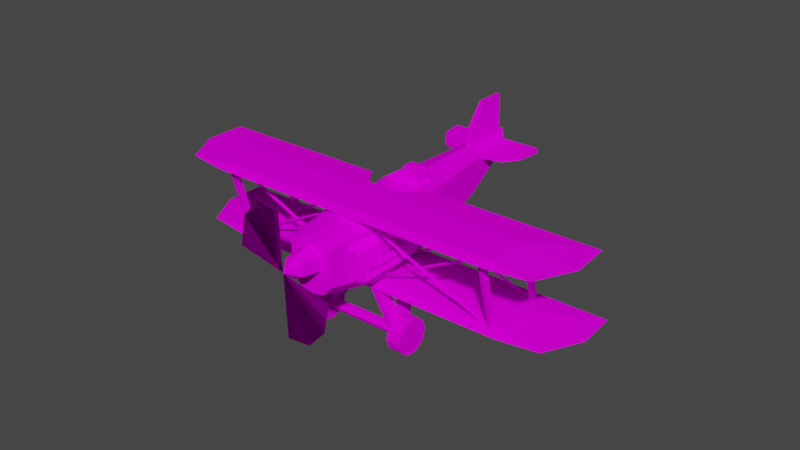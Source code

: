 # Source: Plane_V2.blend  (saved by Blender 2.91.10; exported with 4.5.12 LTS)
import bpy
from mathutils import Matrix  # noqa: F401  (used for matrix-valued properties, if any)

bpy.ops.wm.read_factory_settings(use_empty=True)
scene = bpy.context.scene
scene.name = 'Scene'

# ---- collections
col_collection = bpy.data.collections.new('Collection'); scene.collection.children.link(col_collection)

# ---- images (referenced by path relative to the original .blend; pixels are not part of the script)
import os
ASSET_DIR = os.environ.get("B2B_ASSET_DIR", "")  # directory of the original .blend (textures are referenced by path, not embedded)
HERE = os.path.dirname(os.path.abspath(__file__))  # packed textures are extracted next to this script under _unpacked/

def load_image(name, relpath, width, height, colorspace="sRGB"):
    """Load a texture the original file referenced (path relative to the .blend, or extracted next to this script)."""
    p = next((c for c in (os.path.join(HERE, relpath), os.path.join(ASSET_DIR, relpath)) if relpath and os.path.exists(c)), "")
    if p:
        img = bpy.data.images.load(p, check_existing=True)
        img.name = name
    else:  # same state as the original file: an image datablock whose file is absent (Cycles renders it pink)
        img = bpy.data.images.new(name, width, height)
        img.source = "FILE"
        img.filepath = "//" + (relpath or name)
    img.colorspace_settings.name = colorspace
    return img
img_plane_body_texture_png = load_image('Plane Body Texture.png', 'Plane Body Texture.png', 1024, 1024, 'sRGB')
img_plane_blade_texture_png = load_image('Plane Blade Texture.png', 'Plane Blade Texture.png', 1024, 1024, 'sRGB')

# ---- materials (node trees are filled in below, after node groups)
mat_body_plane_body_texture_pn = bpy.data.materials.new('body_Plane_Body_Texture.pn')
mat_body_plane_body_texture_pn.use_transparent_shadow = False
mat_body_plane_body_texture_pn.diffuse_color = (0.64, 0.64, 0.64, 1.0)
mat_body_plane_body_texture_pn.roughness = 0.6733
mat_blade_plane_blade_texture_p = bpy.data.materials.new('blade_Plane_Blade_Texture.p')
mat_blade_plane_blade_texture_p.use_transparent_shadow = False
mat_blade_plane_blade_texture_p.diffuse_color = (0.64, 0.64, 0.64, 1.0)
mat_blade_plane_blade_texture_p.roughness = 0.6733

# ---- material node trees
mat_body_plane_body_texture_pn.use_nodes = True; mat_body_plane_body_texture_pn.node_tree.nodes.clear()
_N = mat_body_plane_body_texture_pn.node_tree.nodes; _L = mat_body_plane_body_texture_pn.node_tree.links
n0 = _N.new('ShaderNodeBsdfPrincipled'); n0.name = 'Principled BSDF'; n0.location = (10, 300)
n0.distribution = 'GGX'
n0.subsurface_method = 'BURLEY'
n0.inputs[2].default_value = 0.6733
n0.inputs[3].default_value = 1.0
n0.inputs[27].default_value = (0.0, 0.0, 0.0, 1.0)
n0.inputs[28].default_value = 1.0
n1 = _N.new('ShaderNodeOutputMaterial'); n1.name = 'Material Output'; n1.location = (300, 300)
n2 = _N.new('ShaderNodeTexImage'); n2.name = 'Image Texture'; n2.location = (-300, 600)
n2.image = img_plane_body_texture_png
n2.interpolation = 'Closest'
_L.new(n0.outputs[0], n1.inputs[0])
_L.new(n2.outputs[0], n0.inputs[0])
n1.is_active_output = True
mat_blade_plane_blade_texture_p.use_nodes = True; mat_blade_plane_blade_texture_p.node_tree.nodes.clear()
_N = mat_blade_plane_blade_texture_p.node_tree.nodes; _L = mat_blade_plane_blade_texture_p.node_tree.links
n0 = _N.new('ShaderNodeBsdfPrincipled'); n0.name = 'Principled BSDF'; n0.location = (10, 300)
n0.distribution = 'GGX'
n0.subsurface_method = 'BURLEY'
n0.inputs[2].default_value = 0.6733
n0.inputs[3].default_value = 1.0
n0.inputs[27].default_value = (0.0, 0.0, 0.0, 1.0)
n0.inputs[28].default_value = 1.0
n1 = _N.new('ShaderNodeOutputMaterial'); n1.name = 'Material Output'; n1.location = (300, 300)
n2 = _N.new('ShaderNodeTexImage'); n2.name = 'Image Texture'; n2.location = (-300, 600)
n2.image = img_plane_blade_texture_png
n2.interpolation = 'Closest'
_L.new(n0.outputs[0], n1.inputs[0])
_L.new(n2.outputs[0], n0.inputs[0])
n1.is_active_output = True

# ---- world
world_world = bpy.data.worlds.new('World'); scene.world = world_world
world_world.use_nodes = True; world_world.node_tree.nodes.clear()
_N = world_world.node_tree.nodes; _L = world_world.node_tree.links
n0 = _N.new('ShaderNodeOutputWorld'); n0.name = 'World Output'; n0.location = (300, 300)
n1 = _N.new('ShaderNodeBackground'); n1.name = 'Background'; n1.location = (10, 300)
n1.inputs[0].default_value = (0.05088, 0.05088, 0.05088, 1.0)
_L.new(n1.outputs[0], n0.inputs[0])
n0.is_active_output = True
world_world.color = (0.05088, 0.05088, 0.05088)
world_world.use_sun_shadow = False
world_world.sun_shadow_jitter_overblur = 0.0

# ---- meshes
me_mesh_30 = bpy.data.meshes.new('Mesh-30')
me_mesh_30.from_pydata([(0.7865, 1.436, -0.7135), (1.052, 1.966, -1.87), (0.9697, 1.7, -0.6717), (0.7157, 1.699, -1.942), (0.4901, 1.304, -0.7744), (0.1909, 1.432, -0.83), (-0.1945, 1.26, 0.8381), (0.001821, 1.693, -0.8611), (-0.4197, 1.527, 0.8001), (-0.2101, 2.573, -0.05981), (-0.4311, 2.553, 0.8209), (-0.08259, 2.611, -0.02145), (-0.21, 2.659, 0.8665), (0.06713, 2.699, 0.02874), (0.1451, 2.71, 0.9371), (0.3096, 2.729, 0.09603), (0.5014, 2.664, 1.006), (0.56, 2.702, 0.1252), (0.7248, 2.561, 1.047), (0.7188, 2.617, 0.1354), (0.8518, 2.581, 0.148), (0.8721, 2.584, -0.002689), (0.9689, 2.599, -0.7002), (1.044, 2.64, -1.856), (1.092, 2.473, -3.154), (1.089, 2.698, -3.149), (0.9812, 2.806, -3.338), (0.7691, 2.721, -0.1669), (0.6684, 2.563, -0.6148), (0.5984, 2.553, -0.1382), (0.3656, 2.551, -0.1837), (0.458, 2.562, -0.656), (0.2476, 2.56, -0.6971), (0.4577, 2.588, -0.6554), (0.1047, 2.72, -0.7414), (0.4581, 2.807, -0.6656), (0.4928, 2.75, -0.8409), (0.8152, 2.725, -0.6023), (0.6744, 2.768, -0.05498), (0.3507, 2.645, -0.2004), (0.3575, 2.659, -0.2357), (0.371, 2.403, -0.295), (0.3768, 2.421, -0.3255), (0.3913, 2.659, -0.2291), (0.4105, 2.421, -0.3189), (0.4047, 2.403, -0.2884), (0.3845, 2.645, -0.1938), (-0.3583, 2.524, 2.09), (-0.5252, 2.429, 2.056), (-0.5173, 1.719, 2.041), (-0.3473, 1.526, 2.07), (0.1626, 1.138, 0.9052), (0.5169, 1.265, 0.9774), (0.9862, 2.355, -3.347), (0.8141, 2.471, -3.208), (0.3737, 1.961, -2.003), (0.8116, 2.696, -3.204), (0.3663, 2.635, -1.989), (0.7038, 2.774, -1.92), (0.3482, 2.435, 2.227), (0.1792, 2.528, 2.196), (0.3561, 1.725, 2.212), (0.1903, 1.529, 2.175), (-0.09008, 2.573, 2.144), (-0.07762, 1.451, 2.121), (-0.3412, 1.768, 0.2038), (-0.5866, 1.74, 1.459), (-0.4193, 1.687, 0.1867), (-0.6647, 1.659, 1.442), (-0.5964, 1.74, 1.509), (-0.6837, 1.67, 1.538), (-0.6022, 1.775, 1.537), (-0.6945, 1.733, 1.592), (-0.603, 1.818, 1.54), (-0.6974, 1.815, 1.603), (-0.4991, 1.767, 0.1729), (-0.7445, 1.739, 1.428), (-0.7543, 1.739, 1.478), (-0.7601, 1.774, 1.506), (-0.7609, 1.817, 1.509), (-0.2797, 1.936, -0.1166), (-0.5253, 1.908, 1.139), (-0.3578, 1.855, -0.1337), (-0.6034, 1.827, 1.122), (-0.5364, 1.907, 1.196), (-0.6224, 1.838, 1.219), (-0.5407, 1.936, 1.217), (-0.633, 1.89, 1.271), (-0.5416, 1.985, 1.22), (-0.6359, 1.983, 1.283), (-0.4376, 1.935, -0.1475), (-0.6832, 1.907, 1.109), (-0.6943, 1.906, 1.165), (-0.6986, 1.935, 1.186), (-0.6995, 1.984, 1.189), (0.9648, 1.697, 0.4576), (0.7194, 1.669, 1.713), (0.885, 1.777, 0.4438), (0.6396, 1.748, 1.699), (0.7004, 1.679, 1.809), (0.6298, 1.749, 1.748), (0.6895, 1.742, 1.862), (0.624, 1.783, 1.777), (0.6867, 1.825, 1.874), (0.6232, 1.826, 1.78), (1.043, 1.778, 0.4747), (0.7975, 1.75, 1.73), (0.7877, 1.75, 1.779), (0.7819, 1.785, 1.808), (0.781, 1.828, 1.811), (1.026, 1.865, 0.1372), (0.7807, 1.837, 1.393), (0.9465, 1.945, 0.1233), (0.7009, 1.917, 1.379), (0.7617, 1.848, 1.49), (0.6898, 1.916, 1.436), (0.7511, 1.9, 1.542), (0.6855, 1.945, 1.457), (0.7481, 1.993, 1.554), (0.6846, 1.994, 1.459), (1.104, 1.946, 0.1542), (0.8587, 1.918, 1.41), (0.8477, 1.917, 1.467), (0.8434, 1.946, 1.488), (0.8425, 1.995, 1.49), (0.00099, 2.592, -0.8897), (0.02819, 2.764, -0.1814), (-0.01671, 2.715, -0.3207), (-0.1721, 2.577, -0.207), (0.7362, 1.535, 1.026), (0.2217, 2.869, -0.6799), (0.3386, 2.94, -0.6893), (0.2254, 2.53, -0.6868), (0.3431, 2.531, -0.6976), (0.5759, 2.942, -0.6428), (0.5804, 2.533, -0.6512), (0.6816, 2.872, -0.5898), (0.6854, 2.533, -0.5967), (-0.5543, 2.286, 0.9771), (-0.5764, 2.201, 0.9709), (-0.624, 2.339, 1.047), (-0.6708, 2.199, 1.034), (-0.5741, 1.99, 0.9666), (-0.6685, 1.987, 1.03), (-0.6663, 1.908, 1.022), (-0.6049, 1.986, 1.124), (0.7528, 2.292, 1.397), (0.7768, 2.207, 1.4), (0.8213, 2.349, 1.329), (0.8712, 2.21, 1.336), (0.7792, 1.996, 1.395), (0.8735, 1.998, 1.332), (0.8757, 1.919, 1.324), (0.81, 1.999, 1.237), (0.6405, 2.87, -0.4837), (0.54, 2.939, -0.5307), (0.6443, 2.53, -0.4906), (0.5445, 2.53, -0.539), (0.3296, 2.938, -0.5719), (0.3342, 2.529, -0.5802), (0.2235, 2.527, -0.573), (0.2198, 2.867, -0.5661), (-0.5106, 1.988, 1.061), (-0.5084, 1.91, 1.053), (-0.5129, 2.2, 1.065), (-0.6073, 2.197, 1.129), (-0.5852, 2.283, 1.135), (0.7156, 1.997, 1.301), (0.7178, 1.918, 1.293), (0.7133, 2.208, 1.305), (0.8077, 2.211, 1.242), (0.7837, 2.296, 1.239), (-0.4062, 2.301, 1.671), (-0.5965, 2.3, 1.634), (-0.3898, 2.223, 1.591), (-0.5801, 2.221, 1.553), (-0.6795, 2.272, 1.617), (-0.6072, 2.189, 1.547), (-0.7651, 2.188, 1.516), (-0.6665, 1.82, 1.445), (-0.6707, 2.19, 1.453), (-0.7182, 2.328, 1.529), (-0.6486, 2.276, 1.459), (-0.4211, 1.848, 0.19), (-0.3753, 2.305, 1.513), (-0.5656, 2.304, 1.476), (-0.3916, 2.384, 1.594), (-0.5819, 2.382, 1.557), (-0.7016, 2.187, 1.611), (-0.6864, 2.332, 1.366), (-0.5501, 2.386, 1.394), (-0.6167, 2.279, 1.296), (-0.5338, 2.307, 1.313), (-0.3598, 2.387, 1.431), (-0.3435, 2.309, 1.35), (-0.3743, 2.305, 1.508), (-0.5646, 2.304, 1.471), (-0.358, 2.226, 1.428), (-0.5483, 2.225, 1.39), (-0.6476, 2.276, 1.454), (-0.5753, 2.193, 1.384), (-0.7332, 2.191, 1.353), (-0.6697, 2.19, 1.448), (-0.7291, 1.82, 1.346), (-0.6656, 1.818, 1.44), (-0.6347, 1.822, 1.282), (-0.6388, 2.194, 1.29), (-0.3429, 2.309, 1.348), (-0.5332, 2.307, 1.31), (-0.3266, 2.23, 1.267), (-0.5169, 2.229, 1.23), (-0.6162, 2.279, 1.294), (-0.5439, 2.196, 1.224), (-0.3596, 2.016, -0.1305), (-0.6052, 1.988, 1.126), (-0.7018, 2.195, 1.193), (-0.6074, 2.197, 1.129), (-0.655, 2.335, 1.205), (-0.5853, 2.283, 1.136), (-0.3121, 2.312, 1.19), (-0.5023, 2.311, 1.153), (-0.3284, 2.391, 1.27), (-0.5187, 2.389, 1.233), (-0.6383, 2.194, 1.287), (-0.4877, 2.393, 1.075), (-0.4713, 2.314, 0.994), (-0.2974, 2.394, 1.112), (-0.281, 2.316, 1.031), (-0.3119, 2.312, 1.189), (-0.5022, 2.311, 1.152), (-0.2956, 2.234, 1.109), (-0.4859, 2.232, 1.071), (0.963, 1.858, 0.4609), (0.7176, 1.829, 1.716), (0.7134, 2.2, 1.724), (0.7769, 2.199, 1.818), (0.6894, 2.285, 1.721), (0.727, 2.338, 1.812), (0.619, 2.198, 1.787), (0.5913, 2.23, 1.783), (0.6058, 2.312, 1.705), (0.401, 2.228, 1.745), (0.4155, 2.311, 1.668), (0.3992, 2.389, 1.749), (0.5895, 2.391, 1.786), (0.6825, 2.196, 1.882), (0.6585, 2.282, 1.879), (0.3847, 2.307, 1.826), (0.575, 2.308, 1.863), (0.7213, 2.289, 1.558), (0.6377, 2.316, 1.542), (0.7588, 2.342, 1.649), (0.6214, 2.394, 1.623), (0.4474, 2.314, 1.505), (0.4311, 2.393, 1.586), (0.6904, 2.285, 1.716), (0.6068, 2.312, 1.7), (0.4165, 2.311, 1.663), (0.6509, 2.201, 1.624), (0.6231, 2.233, 1.62), (0.4328, 2.232, 1.582), (0.7144, 2.2, 1.719), (0.8088, 2.202, 1.655), (0.7185, 1.828, 1.711), (0.8129, 1.831, 1.648), (0.7494, 1.832, 1.553), (0.7453, 2.204, 1.561), (1.025, 2.026, 0.1404), (0.7789, 1.998, 1.396), (0.6823, 2.205, 1.464), (0.6545, 2.237, 1.459), (0.7527, 2.292, 1.398), (0.6691, 2.319, 1.382), (0.4643, 2.236, 1.422), (0.4788, 2.318, 1.345), (0.7767, 2.207, 1.4), (0.8402, 2.206, 1.495), (0.7903, 2.346, 1.488), (0.4625, 2.396, 1.425), (0.6528, 2.398, 1.462), (0.7458, 2.204, 1.558), (0.7218, 2.289, 1.555), (0.4479, 2.314, 1.502), (0.6382, 2.316, 1.54), (0.7001, 2.323, 1.223), (0.6838, 2.401, 1.304), (0.5098, 2.321, 1.186), (0.4935, 2.4, 1.267), (0.4789, 2.318, 1.344), (0.6692, 2.319, 1.381), (0.6856, 2.241, 1.301), (0.4953, 2.239, 1.263), (0.337, 2.803, -0.04671), (0.3653, 2.582, -0.1831), (0.1329, 2.549, -0.2293), (-0.4202, 1.767, 0.1884), (-0.5712, 1.821, 1.377), (-0.3587, 1.936, -0.1321), (0.9639, 1.777, 0.4592), (0.655, 1.83, 1.617), (1.025, 1.946, 0.1388), (-0.7282, 1.74, 1.344), (-0.5703, 1.742, 1.375), (0.8138, 1.751, 1.646), (0.6559, 1.75, 1.615), (-0.08639, 2.436, 2.13), (-0.3321, 2.289, 2.079), (-0.3508, 2.247, 2.481), (-0.3482, 2.023, 2.477), (-0.3288, 1.998, 2.073), (-0.1573, 1.913, 2.511), (-0.07993, 1.854, 2.118), (0.03132, 2.026, 2.551), (0.1658, 2.002, 2.17), (0.02873, 2.25, 2.555), (0.1624, 2.293, 2.176), (-0.1622, 2.36, 2.52), (-0.209, 2.131, 2.768), (0.9264, 0.3756, 1.335), (0.9376, 0.1963, 1.284), (1.23, 0.1984, 1.341), (1.257, 0.06935, 1.209), (0.9645, 0.06727, 1.151), (1.292, 0.02498, 1.031), (0.9996, 0.0229, 0.9735), (1.326, 0.07731, 0.8546), (1.034, 0.07522, 0.7974), (1.35, 0.2121, 0.7278), (1.058, 0.21, 0.6706), (1.357, 0.3936, 0.684), (1.065, 0.3915, 0.6269), (1.346, 0.5728, 0.7351), (1.054, 0.5707, 0.678), (1.319, 0.7019, 0.8673), (1.027, 0.6998, 0.8101), (1.284, 0.7463, 1.045), (0.9916, 0.7442, 0.9881), (1.25, 0.6939, 1.221), (0.9575, 0.6918, 1.164), (1.226, 0.559, 1.348), (0.9336, 0.5569, 1.291), (1.218, 0.3777, 1.392), (-0.9882, 0.3619, 0.9599), (-0.9769, 0.1826, 0.9089), (-0.6849, 0.1847, 0.9661), (-0.6581, 0.05569, 0.8338), (-0.9501, 0.0536, 0.7767), (-0.6229, 0.01132, 0.6559), (-0.915, 0.009231, 0.5988), (-0.5889, 0.06364, 0.4799), (-0.8809, 0.06156, 0.4227), (-0.565, 0.1985, 0.3531), (-0.8571, 0.1964, 0.2959), (-0.5577, 0.3799, 0.3093), (-0.8498, 0.3778, 0.2521), (-0.569, 0.5591, 0.3604), (-0.8611, 0.557, 0.3033), (-0.5958, 0.6882, 0.4926), (-0.8879, 0.6861, 0.4354), (-0.631, 0.7326, 0.6706), (-0.923, 0.7305, 0.6134), (-0.665, 0.6803, 0.8465), (-0.9571, 0.6782, 0.7893), (-0.6889, 0.5453, 0.9734), (-0.9809, 0.5432, 0.9162), (-0.6961, 0.364, 1.017), (-0.7137, 0.3726, 0.5375), (-0.725, 0.4641, 0.5919), (0.1935, 0.4706, 0.7716), (0.173, 0.4683, 0.8767), (-0.7455, 0.4617, 0.6969), (0.1637, 0.3744, 0.9273), (-0.7548, 0.3679, 0.7475), (0.175, 0.283, 0.8729), (-0.7435, 0.2764, 0.6932), (0.1956, 0.2854, 0.7679), (-0.7229, 0.2788, 0.5881), (0.2048, 0.3792, 0.7173), (1.112, 0.4772, 0.9514), (1.123, 0.3857, 0.8971), (1.114, 0.2919, 0.9476), (1.094, 0.2896, 1.053), (1.082, 0.381, 1.107), (1.091, 0.4748, 1.056), (-2.743, 2.671, 0.5763), (-2.694, 1.235, 0.3752), (-2.773, 2.667, 0.7273), (-2.711, 2.668, 0.7394), (-2.632, 1.235, 0.3874), (-2.681, 2.671, 0.5884), (-2.602, 1.238, 0.2364), (-2.664, 1.238, 0.2242), (-2.511, 2.722, -0.6121), (-2.461, 1.261, -0.8137), (-2.541, 2.694, -0.4616), (-2.478, 2.695, -0.4495), (-2.399, 1.262, -0.8015), (-2.449, 2.723, -0.6), (-2.37, 1.265, -0.9525), (-2.432, 1.265, -0.9647), (-2.727, 2.69, 0.5412), (0.02452, 1.247, 0.8569), (-2.721, 2.715, 0.5872), (-2.699, 2.742, 0.5479), (0.04628, 1.274, 0.8173), (0.01957, 1.222, 0.811), (-0.3798, 2.482, 1.04), (-2.59, 1.208, 0.3004), (-0.3593, 2.457, 0.9989), (-0.3836, 2.509, 0.9954), (-2.619, 1.261, 0.2958), (-2.613, 1.234, 0.3408), (-2.496, 2.704, -0.5594), (0.246, 1.248, -0.3469), (-2.519, 2.676, -0.5201), (-2.491, 2.729, -0.5133), (0.2727, 1.3, -0.3403), (0.2676, 1.275, -0.3863), (-0.1281, 2.363, -0.05963), (-2.37, 1.262, -0.9023), (-0.1319, 2.39, -0.1041), (-0.1524, 2.415, -0.0631), (-2.393, 1.287, -0.8618), (-2.363, 1.234, -0.8574), (3.036, 1.279, 1.34), (2.927, 2.708, 1.843), (3.007, 1.275, 1.491), (2.944, 1.275, 1.479), (2.865, 2.708, 1.831), (2.974, 1.278, 1.328), (2.895, 2.711, 1.68), (2.957, 2.711, 1.692), (3.269, 1.305, 0.151), (3.16, 2.735, 0.654), (3.239, 1.302, 0.302), (3.177, 1.301, 0.2898), (3.098, 2.734, 0.6419), (3.206, 1.305, 0.1388), (3.127, 2.762, 0.4913), (3.189, 2.763, 0.5035), (2.931, 2.755, 1.693), (0.3294, 1.224, 0.8717), (2.954, 2.73, 1.653), (2.925, 2.783, 1.648), (0.3016, 1.276, 0.8673), (0.3072, 1.249, 0.9122), (3.162, 2.717, 0.5917), (0.5503, 1.277, -0.331), (3.156, 2.744, 0.5468), (3.133, 2.769, 0.5873), (0.528, 1.302, -0.2904), (0.5559, 1.25, -0.2862), (0.7986, 2.397, 0.07802), (3.165, 1.274, 0.2246), (0.7787, 2.369, 0.1178), (0.8018, 2.422, 0.1237), (3.193, 1.327, 0.2314), (3.187, 1.301, 0.1853), (0.5924, 2.464, 1.185), (2.944, 1.273, 1.428), (0.5957, 2.489, 1.231), (0.6156, 2.516, 1.191), (2.967, 1.301, 1.389), (2.939, 1.248, 1.382), (0.614, 1.221, 0.2912), (0.8529, 0.6243, 0.8469), (0.6684, 1.227, 0.01278), (1.049, 0.2583, 0.8772), (1.138, 0.3095, 0.8956), (0.9413, 0.6755, 0.8654), (0.7906, 1.229, 0.03672), (0.7362, 1.222, 0.3151), (0.6378, 1.211, 0.8182), (0.5156, 1.209, 0.7942), (0.4612, 1.203, 1.073), (0.9947, 0.2521, 1.156), (1.083, 0.3033, 1.174), (0.5834, 1.205, 1.096), (0.02933, 1.222, -0.1123), (-0.6357, 0.2463, 0.5475), (-0.02512, 1.216, 0.1661), (-0.4477, 0.615, 0.5924), (-0.09286, 1.222, -0.1362), (-0.1473, 1.216, 0.1422), (-0.7253, 0.2962, 0.5311), (-0.5372, 0.665, 0.576), (-0.2457, 1.205, 0.6453), (-0.1235, 1.205, 0.6692), (-0.1779, 1.198, 0.9475), (-0.6902, 0.24, 0.8258), (-0.3001, 1.199, 0.9236), (-0.7797, 0.29, 0.8094), (0.7988, 2.617, -2.183), (0.8116, 3.14, -2.268), (0.7173, 2.616, -2.199), (0.7301, 3.14, -2.284), (0.8743, 3.569, -2.604), (0.7928, 3.568, -2.62), (0.9788, 3.581, -3.138), (0.8974, 3.58, -3.154), (0.9893, 2.639, -3.157), (0.9078, 2.638, -3.173), (-0.01872, 2.663, -3.323), (-0.04603, 2.549, -2.866), (-0.04719, 2.653, -2.864), (0.133, 2.648, -2.508), (0.1341, 2.543, -2.511), (0.7656, 2.545, -2.227), (0.9423, 2.67, -3.135), (-0.01755, 2.558, -3.325), (0.9435, 2.565, -3.137), (1.903, 2.677, -2.947), (1.905, 2.572, -2.949), (1.758, 2.562, -2.513), (1.456, 2.658, -2.25), (1.457, 2.553, -2.252), (0.7644, 2.649, -2.225), (1.757, 2.666, -2.511), (-3.688, 1.232, -1.372), (-2.666, 1.307, -0.4212), (-2.524, 1.239, -1.145), (-1.27, 1.251, -0.8989), (-1.412, 1.319, -0.1752), (-0.1956, 1.259, -0.6886), (-0.05173, 1.294, -0.2848), (0.3423, 1.315, -0.01963), (0.3068, 1.332, 0.1613), (0.1626, 1.315, 0.899), (2.026, 1.344, 0.4977), (1.882, 1.327, 1.235), (3.135, 1.34, 1.481), (1.853, 1.234, 1.384), (3.106, 1.246, 1.63), (-3.88, 1.209, -0.6257), (-2.665, 1.127, -0.4249), (-3.632, 1.196, 0.1816), (-2.809, 1.111, 0.3129), (-1.41, 1.14, -0.1788), (-1.554, 1.123, 0.5589), (0.3088, 1.152, 0.1576), (0.1646, 1.135, 0.8954), (2.028, 1.164, 0.494), (1.884, 1.148, 1.232), (3.281, 1.176, 0.7398), (3.136, 1.16, 1.478), (3.948, 1.253, 1.666), (-3.965, 2.703, -0.2436), (-2.749, 2.621, -0.04282), (-3.717, 2.69, 0.5639), (-2.893, 2.604, 0.6952), (-1.496, 2.633, 0.203), (-1.64, 2.617, 0.941), (0.2234, 2.646, 0.5394), (0.07913, 2.629, 1.277), (1.942, 2.658, 0.8758), (1.798, 2.641, 1.614), (3.197, 2.67, 1.122), (3.052, 2.653, 1.86), (3.863, 2.747, 2.048), (3.022, 2.74, 2.012), (-3.773, 2.726, -0.9903), (-2.75, 2.801, -0.03914), (-2.608, 2.733, -0.7627), (-1.356, 2.745, -0.5169), (-1.498, 2.813, 0.2066), (-0.2811, 2.752, -0.3066), (-0.1372, 2.788, 0.09743), (-0.1362, 2.698, 0.0956), (0.2569, 2.808, 0.3624), (0.2584, 2.674, 0.3597), (0.7221, 2.794, 0.2656), (0.7231, 2.704, 0.2638), (1.008, 2.762, -0.05432), (2.083, 2.769, 0.156), (1.94, 2.838, 0.8795), (0.2214, 2.825, 0.543), (0.07713, 2.809, 1.281), (-1.642, 2.797, 0.9446), (-1.67, 2.703, 1.093), (-2.923, 2.691, 0.8474), (0.449, 1.263, -0.5625), (0.8076, 1.301, -0.1166), (1.094, 1.268, -0.4363), (2.168, 1.276, -0.2261), (3.279, 1.356, 0.7435), (0.1342, 1.222, 1.048), (-1.585, 1.21, 0.7111), (-1.556, 1.303, 0.5626), (-2.811, 1.291, 0.3166), (4.397, 2.766, 1.394), (3.195, 2.85, 1.126), (3.051, 2.833, 1.864), (1.796, 2.821, 1.617), (0.04873, 2.716, 1.43), (0.3438, 1.18, -0.02237), (-0.05074, 1.205, -0.2866), (4.585, 1.295, 0.2473), (3.421, 1.288, 0.01968), (0.8086, 1.211, -0.1185), (4.5, 2.788, 0.6295), (3.337, 2.782, 0.402), (1.768, 2.728, 1.766), (4.482, 1.273, 1.012), (-2.839, 1.197, 0.4651), (-2.895, 2.784, 0.6989)], [], [(0, 1, 2), (1, 0, 3), (0, 4, 3), (3, 4, 5), (4, 6, 5), (5, 6, 7), (6, 8, 7), (7, 8, 9), (8, 10, 9), (9, 10, 11), (10, 12, 11), (11, 12, 13), (12, 14, 13), (13, 14, 15), (14, 16, 15), (15, 16, 17), (16, 18, 17), (17, 18, 19), (18, 20, 19), (19, 20, 21), (20, 2, 21), (21, 2, 22), (2, 1, 22), (22, 1, 23), (1, 24, 23), (23, 24, 25), (24, 26, 25), (27, 28, 29), (29, 28, 30), (28, 31, 30), (30, 31, 32), (31, 33, 32), (32, 33, 34), (33, 35, 34), (34, 35, 36), (35, 37, 36), (36, 37, 22), (37, 27, 22), (22, 27, 21), (27, 38, 21), (21, 38, 19), (38, 17, 19), (39, 40, 41), (41, 40, 42), (40, 43, 42), (42, 43, 44), (43, 45, 44), (44, 45, 41), (45, 46, 41), (41, 46, 39), (46, 43, 39), (39, 43, 40), (47, 10, 48), (48, 10, 49), (10, 8, 49), (49, 8, 50), (8, 6, 50), (50, 6, 51), (6, 4, 51), (51, 4, 52), (4, 0, 52), (52, 0, 2), (24, 3, 53), (53, 3, 54), (3, 55, 54), (54, 55, 56), (55, 57, 56), (56, 57, 26), (57, 58, 26), (26, 58, 25), (58, 23, 25), (59, 60, 61), (61, 60, 62), (60, 63, 62), (62, 63, 64), (63, 47, 64), (64, 47, 50), (47, 48, 50), (50, 48, 49), (65, 66, 67), (67, 66, 68), (66, 69, 68), (68, 69, 70), (69, 71, 70), (70, 71, 72), (71, 73, 72), (72, 73, 74), (67, 68, 75), (75, 68, 76), (68, 70, 76), (76, 70, 77), (70, 72, 77), (77, 72, 78), (72, 74, 78), (78, 74, 79), (80, 81, 82), (82, 81, 83), (81, 84, 83), (83, 84, 85), (84, 86, 85), (85, 86, 87), (86, 88, 87), (87, 88, 89), (82, 83, 90), (90, 83, 91), (83, 85, 91), (91, 85, 92), (85, 87, 92), (92, 87, 93), (87, 89, 93), (93, 89, 94), (95, 96, 97), (97, 96, 98), (96, 99, 98), (98, 99, 100), (99, 101, 100), (100, 101, 102), (101, 103, 102), (102, 103, 104), (105, 106, 95), (95, 106, 96), (106, 107, 96), (96, 107, 99), (107, 108, 99), (99, 108, 101), (108, 109, 101), (101, 109, 103), (110, 111, 112), (112, 111, 113), (111, 114, 113), (113, 114, 115), (114, 116, 115), (115, 116, 117), (116, 118, 117), (117, 118, 119), (120, 121, 110), (110, 121, 111), (121, 122, 111), (111, 122, 114), (122, 123, 114), (114, 123, 116), (123, 124, 116), (116, 124, 118), (23, 58, 36), (36, 58, 125), (58, 57, 125), (125, 57, 7), (57, 55, 7), (7, 55, 5), (55, 3, 5), (15, 126, 13), (13, 126, 11), (126, 127, 11), (11, 127, 128), (127, 34, 128), (128, 34, 125), (34, 36, 125), (20, 129, 2), (2, 129, 52), (129, 62, 52), (52, 62, 51), (62, 64, 51), (51, 64, 50), (130, 131, 132), (132, 131, 133), (131, 134, 133), (133, 134, 135), (134, 136, 135), (135, 136, 137), (138, 139, 140), (140, 139, 141), (139, 142, 141), (141, 142, 143), (142, 144, 143), (143, 144, 145), (146, 147, 148), (148, 147, 149), (147, 150, 149), (149, 150, 151), (150, 152, 151), (151, 152, 153), (14, 60, 16), (16, 60, 18), (60, 59, 18), (18, 59, 129), (59, 61, 129), (129, 61, 62), (154, 155, 156), (156, 155, 157), (155, 158, 157), (157, 158, 159), (158, 160, 159), (136, 134, 154), (154, 134, 155), (134, 131, 155), (155, 131, 158), (131, 161, 158), (142, 162, 163), (163, 162, 145), (162, 164, 145), (145, 164, 165), (164, 166, 165), (150, 167, 168), (168, 167, 153), (167, 169, 153), (153, 169, 170), (169, 171, 170), (172, 173, 174), (174, 173, 175), (173, 176, 175), (175, 176, 177), (79, 178, 179), (179, 178, 180), (178, 181, 180), (180, 181, 182), (75, 76, 183), (183, 76, 179), (76, 77, 179), (179, 77, 78), (184, 185, 186), (186, 185, 187), (185, 182, 187), (187, 182, 181), (74, 188, 79), (79, 188, 178), (188, 176, 178), (178, 176, 181), (186, 187, 172), (172, 187, 173), (187, 181, 173), (173, 181, 176), (189, 190, 191), (191, 190, 192), (190, 193, 192), (192, 193, 194), (195, 196, 197), (197, 196, 198), (196, 199, 198), (198, 199, 200), (199, 196, 189), (189, 196, 190), (196, 195, 190), (190, 195, 193), (189, 201, 199), (199, 201, 202), (201, 203, 202), (202, 203, 204), (203, 201, 205), (205, 201, 206), (201, 189, 206), (206, 189, 191), (207, 208, 209), (209, 208, 210), (208, 211, 210), (210, 211, 212), (90, 91, 213), (213, 91, 214), (91, 92, 214), (214, 92, 93), (94, 215, 214), (214, 215, 216), (215, 217, 216), (216, 217, 218), (219, 220, 221), (221, 220, 222), (220, 218, 222), (222, 218, 217), (89, 223, 94), (94, 223, 215), (223, 211, 215), (215, 211, 217), (221, 222, 207), (207, 222, 208), (222, 217, 208), (208, 217, 211), (140, 224, 138), (138, 224, 225), (224, 226, 225), (225, 226, 227), (226, 224, 228), (228, 224, 229), (224, 140, 229), (229, 140, 166), (228, 229, 230), (230, 229, 231), (229, 166, 231), (231, 166, 164), (140, 141, 166), (166, 141, 165), (141, 143, 165), (165, 143, 145), (97, 98, 232), (232, 98, 233), (98, 100, 233), (233, 100, 102), (233, 234, 109), (109, 234, 235), (234, 236, 235), (235, 236, 237), (238, 239, 236), (236, 239, 240), (239, 241, 240), (240, 241, 242), (243, 244, 242), (242, 244, 240), (244, 237, 240), (240, 237, 236), (109, 235, 103), (103, 235, 245), (235, 237, 245), (245, 237, 246), (247, 248, 243), (243, 248, 244), (248, 246, 244), (244, 246, 237), (249, 250, 251), (251, 250, 252), (250, 253, 252), (252, 253, 254), (251, 252, 255), (255, 252, 256), (252, 254, 256), (256, 254, 257), (258, 259, 249), (249, 259, 250), (259, 260, 250), (250, 260, 253), (255, 261, 251), (251, 261, 262), (261, 263, 262), (262, 263, 264), (265, 266, 264), (264, 266, 262), (266, 249, 262), (262, 249, 251), (112, 113, 267), (267, 113, 268), (113, 115, 268), (268, 115, 117), (269, 270, 271), (271, 270, 272), (270, 273, 272), (272, 273, 274), (268, 275, 124), (124, 275, 276), (275, 271, 276), (276, 271, 277), (278, 279, 274), (274, 279, 272), (279, 277, 272), (272, 277, 271), (124, 276, 118), (118, 276, 280), (276, 277, 280), (280, 277, 281), (282, 283, 278), (278, 283, 279), (283, 281, 279), (279, 281, 277), (171, 284, 148), (148, 284, 285), (284, 286, 285), (285, 286, 287), (288, 289, 287), (287, 289, 285), (289, 146, 285), (285, 146, 148), (169, 290, 171), (171, 290, 284), (290, 291, 284), (284, 291, 286), (153, 170, 151), (151, 170, 149), (170, 171, 149), (149, 171, 148), (10, 47, 12), (12, 47, 14), (47, 63, 14), (14, 63, 60), (126, 15, 292), (292, 15, 38), (15, 17, 38), (38, 293, 292), (292, 293, 126), (293, 127, 126), (56, 26, 54), (54, 26, 53), (26, 24, 53), (127, 294, 34), (34, 294, 32), (294, 30, 32), (127, 293, 30), (30, 293, 29), (293, 27, 29), (27, 37, 28), (28, 37, 31), (37, 33, 31), (67, 295, 65), (65, 295, 183), (295, 75, 183), (74, 73, 177), (177, 73, 180), (73, 179, 180), (183, 179, 65), (65, 179, 66), (179, 69, 66), (184, 175, 185), (185, 175, 182), (175, 177, 182), (204, 296, 200), (200, 296, 206), (296, 205, 206), (194, 198, 192), (192, 198, 191), (198, 200, 191), (82, 297, 80), (80, 297, 213), (297, 90, 213), (89, 88, 212), (212, 88, 216), (88, 214, 216), (213, 214, 80), (80, 214, 81), (214, 84, 81), (219, 210, 220), (220, 210, 218), (210, 212, 218), (142, 139, 162), (162, 139, 164), (139, 138, 164), (227, 231, 225), (225, 231, 138), (231, 164, 138), (97, 298, 95), (95, 298, 105), (298, 232, 105), (245, 238, 104), (104, 238, 233), (238, 234, 233), (241, 239, 247), (247, 239, 248), (239, 246, 248), (105, 233, 106), (106, 233, 107), (233, 108, 107), (261, 258, 299), (299, 258, 265), (258, 266, 265), (260, 259, 257), (257, 259, 256), (259, 255, 256), (112, 300, 110), (110, 300, 120), (300, 267, 120), (280, 269, 119), (119, 269, 268), (269, 275, 268), (273, 270, 282), (282, 270, 283), (270, 281, 283), (120, 268, 121), (121, 268, 122), (268, 123, 122), (150, 147, 167), (167, 147, 169), (147, 146, 169), (291, 290, 288), (288, 290, 289), (290, 146, 289), (125, 7, 128), (128, 7, 9), (161, 130, 160), (160, 130, 132), (137, 136, 156), (156, 136, 154), (74, 177, 188), (188, 177, 176), (69, 179, 71), (71, 179, 73), (204, 203, 301), (301, 203, 205), (204, 302, 296), (296, 302, 205), (204, 200, 202), (202, 200, 199), (89, 212, 223), (223, 212, 211), (84, 214, 86), (86, 214, 88), (263, 303, 264), (264, 303, 265), (263, 299, 304), (304, 299, 265), (23, 36, 22), (1, 3, 24), (27, 293, 38), (18, 129, 20), (127, 30, 294), (9, 11, 128), (33, 37, 35), (160, 158, 161), (161, 131, 130), (41, 42, 44), (45, 43, 46), (175, 184, 174), (180, 182, 177), (67, 75, 295), (78, 79, 179), (198, 194, 197), (206, 191, 200), (210, 219, 209), (216, 218, 212), (82, 90, 297), (93, 94, 214), (231, 227, 230), (245, 104, 103), (246, 238, 245), (298, 97, 232), (238, 236, 234), (233, 105, 232), (238, 246, 239), (104, 233, 102), (233, 109, 108), (261, 299, 263), (255, 258, 261), (258, 255, 259), (258, 249, 266), (280, 119, 118), (281, 269, 280), (300, 112, 267), (269, 271, 275), (268, 120, 267), (269, 281, 270), (119, 268, 117), (268, 124, 123), (169, 146, 290), (305, 306, 307), (307, 306, 308), (306, 309, 308), (308, 309, 310), (309, 311, 310), (310, 311, 312), (311, 313, 312), (312, 313, 314), (313, 315, 314), (314, 315, 316), (315, 305, 316), (316, 305, 307), (316, 317, 314), (314, 317, 312), (317, 310, 312), (310, 317, 308), (308, 317, 307), (317, 316, 307), (318, 319, 320), (320, 319, 321), (319, 322, 321), (321, 322, 323), (322, 324, 323), (323, 324, 325), (324, 326, 325), (325, 326, 327), (326, 328, 327), (327, 328, 329), (328, 330, 329), (329, 330, 331), (330, 332, 331), (331, 332, 333), (332, 334, 333), (333, 334, 335), (334, 336, 335), (335, 336, 337), (336, 338, 337), (337, 338, 339), (338, 340, 339), (339, 340, 341), (340, 318, 341), (341, 318, 320), (342, 343, 344), (344, 343, 345), (343, 346, 345), (345, 346, 347), (346, 348, 347), (347, 348, 349), (348, 350, 349), (349, 350, 351), (350, 352, 351), (351, 352, 353), (352, 354, 353), (353, 354, 355), (354, 356, 355), (355, 356, 357), (356, 358, 357), (357, 358, 359), (358, 360, 359), (359, 360, 361), (360, 362, 361), (361, 362, 363), (362, 364, 363), (363, 364, 365), (364, 342, 365), (365, 342, 344), (366, 367, 368), (368, 367, 369), (367, 370, 369), (369, 370, 371), (370, 372, 371), (371, 372, 373), (372, 374, 373), (373, 374, 375), (374, 376, 375), (375, 376, 377), (376, 366, 377), (377, 366, 368), (378, 379, 377), (377, 379, 375), (379, 380, 375), (375, 380, 373), (380, 381, 373), (373, 381, 371), (381, 382, 371), (371, 382, 369), (382, 383, 369), (369, 383, 368), (383, 378, 368), (368, 378, 377), (331, 333, 327), (327, 333, 325), (333, 335, 325), (325, 335, 323), (335, 337, 323), (323, 337, 321), (337, 339, 321), (321, 339, 320), (339, 341, 320), (340, 338, 319), (319, 338, 322), (338, 336, 322), (322, 336, 324), (336, 334, 324), (324, 334, 326), (334, 332, 326), (326, 332, 328), (332, 330, 328), (352, 350, 356), (356, 350, 358), (350, 348, 358), (358, 348, 360), (348, 346, 360), (360, 346, 362), (346, 343, 362), (362, 343, 364), (343, 342, 364), (344, 345, 363), (363, 345, 361), (345, 347, 361), (361, 347, 359), (347, 349, 359), (359, 349, 357), (349, 351, 357), (357, 351, 355), (351, 353, 355), (384, 385, 386), (386, 385, 387), (385, 388, 387), (387, 388, 389), (388, 390, 389), (389, 390, 391), (392, 393, 394), (394, 393, 395), (393, 396, 395), (395, 396, 397), (396, 398, 397), (397, 398, 399), (400, 401, 402), (402, 401, 403), (401, 404, 403), (403, 404, 400), (404, 405, 400), (400, 405, 401), (406, 407, 408), (408, 407, 409), (407, 410, 409), (409, 410, 406), (410, 411, 406), (406, 411, 407), (412, 413, 414), (414, 413, 415), (413, 416, 415), (415, 416, 412), (416, 417, 412), (412, 417, 413), (418, 419, 420), (420, 419, 421), (419, 422, 421), (421, 422, 418), (422, 423, 418), (418, 423, 419), (424, 425, 426), (426, 425, 427), (425, 428, 427), (427, 428, 429), (428, 430, 429), (429, 430, 431), (432, 433, 434), (434, 433, 435), (433, 436, 435), (435, 436, 437), (436, 438, 437), (437, 438, 439), (440, 441, 442), (442, 441, 443), (441, 444, 443), (443, 444, 440), (444, 445, 440), (440, 445, 441), (446, 447, 448), (448, 447, 449), (447, 450, 449), (449, 450, 446), (450, 451, 446), (446, 451, 447), (452, 453, 454), (454, 453, 455), (453, 456, 455), (455, 456, 452), (456, 457, 452), (452, 457, 453), (458, 459, 460), (460, 459, 461), (459, 462, 461), (461, 462, 458), (462, 463, 458), (458, 463, 459), (385, 384, 391), (391, 384, 389), (393, 392, 399), (399, 392, 397), (425, 424, 431), (431, 424, 429), (433, 432, 439), (439, 432, 437), (464, 465, 466), (465, 467, 466), (468, 469, 470), (469, 471, 470), (464, 471, 465), (471, 469, 465), (467, 468, 466), (468, 470, 466), (468, 467, 472), (472, 467, 473), (474, 473, 475), (475, 473, 467), (468, 472, 476), (476, 472, 477), (474, 475, 477), (477, 475, 476), (478, 479, 480), (479, 481, 480), (482, 483, 484), (483, 485, 484), (480, 481, 483), (481, 485, 483), (479, 478, 484), (478, 482, 484), (484, 486, 479), (479, 486, 487), (487, 488, 479), (479, 488, 489), (486, 484, 490), (490, 484, 491), (488, 490, 489), (489, 490, 491), (318, 340, 319), (329, 331, 327), (344, 363, 365), (354, 352, 356), (492, 493, 494), (494, 493, 495), (493, 496, 495), (495, 496, 497), (496, 498, 497), (497, 498, 499), (493, 500, 496), (496, 500, 498), (500, 501, 498), (498, 501, 499), (501, 497, 499), (502, 503, 504), (504, 503, 505), (503, 506, 505), (505, 506, 507), (502, 508, 509), (509, 508, 510), (508, 511, 510), (510, 511, 512), (513, 514, 515), (515, 514, 507), (514, 516, 507), (507, 516, 505), (507, 510, 515), (515, 510, 513), (510, 512, 513), (514, 508, 516), (516, 508, 505), (508, 504, 505), (509, 510, 503), (503, 510, 506), (510, 507, 506), (514, 513, 517), (517, 513, 511), (513, 512, 511), (511, 508, 517), (517, 508, 514), (494, 495, 501), (501, 495, 497), (503, 502, 509), (504, 508, 502), (492, 500, 493), (518, 519, 520), (520, 519, 521), (519, 522, 521), (521, 522, 523), (522, 524, 523), (523, 524, 525), (524, 522, 525), (525, 522, 526), (522, 527, 526), (526, 527, 528), (527, 529, 528), (528, 529, 530), (529, 531, 530), (530, 531, 532), (533, 534, 535), (535, 534, 536), (534, 537, 536), (536, 537, 538), (537, 539, 538), (538, 539, 540), (539, 541, 540), (540, 541, 542), (541, 543, 542), (542, 543, 544), (543, 545, 544), (544, 545, 532), (546, 547, 548), (548, 547, 549), (547, 550, 549), (549, 550, 551), (550, 552, 551), (551, 552, 553), (552, 554, 553), (553, 554, 555), (554, 556, 555), (555, 556, 557), (556, 558, 557), (557, 558, 559), (560, 561, 562), (562, 561, 563), (561, 564, 563), (563, 564, 565), (564, 566, 565), (565, 566, 567), (566, 568, 567), (567, 568, 569), (568, 570, 569), (569, 570, 571), (570, 572, 571), (572, 570, 573), (573, 570, 574), (570, 568, 574), (574, 568, 575), (568, 564, 575), (575, 564, 576), (564, 577, 576), (576, 577, 578), (577, 579, 578), (580, 581, 582), (582, 581, 583), (581, 528, 583), (583, 528, 584), (528, 530, 584), (584, 530, 545), (530, 532, 545), (585, 527, 586), (586, 527, 587), (527, 522, 587), (587, 522, 588), (522, 519, 588), (588, 519, 535), (519, 533, 535), (589, 590, 558), (558, 590, 591), (590, 574, 591), (591, 574, 592), (574, 576, 592), (592, 576, 593), (576, 578, 593), (594, 537, 595), (595, 537, 521), (537, 534, 521), (521, 534, 520), (534, 518, 520), (596, 543, 597), (597, 543, 583), (543, 541, 583), (583, 541, 582), (541, 598, 582), (569, 550, 567), (567, 550, 563), (550, 547, 563), (563, 547, 562), (547, 560, 562), (599, 556, 600), (600, 556, 573), (556, 554, 573), (573, 554, 572), (554, 571, 572), (544, 531, 542), (542, 531, 540), (531, 585, 540), (540, 585, 586), (557, 601, 555), (555, 601, 553), (601, 593, 553), (553, 593, 578), (593, 601, 592), (592, 601, 591), (601, 559, 591), (591, 559, 558), (537, 594, 539), (539, 594, 541), (594, 598, 541), (580, 525, 581), (581, 525, 528), (525, 526, 528), (583, 584, 597), (597, 584, 596), (584, 602, 596), (540, 586, 538), (538, 586, 536), (586, 603, 536), (523, 580, 595), (595, 580, 594), (580, 598, 594), (550, 569, 552), (552, 569, 554), (569, 571, 554), (604, 561, 548), (548, 561, 546), (561, 560, 546), (561, 604, 564), (564, 604, 577), (604, 579, 577), (573, 590, 600), (600, 590, 599), (590, 589, 599), (553, 578, 551), (551, 578, 549), (578, 579, 549), (545, 543, 602), (602, 543, 596), (527, 585, 529), (529, 585, 531), (588, 603, 587), (587, 603, 586), (558, 556, 589), (589, 556, 599), (584, 545, 602), (519, 518, 533), (533, 518, 534), (521, 523, 595), (544, 532, 531), (603, 535, 536), (603, 588, 535), (598, 580, 582), (523, 525, 580), (546, 560, 547), (576, 574, 575), (566, 564, 568), (590, 573, 574), (563, 565, 567), (557, 559, 601), (579, 604, 548), (579, 548, 549)])
_k = set([(132, 133), (132, 160), (133, 135), (135, 137), (137, 156), (142, 144), (142, 163), (144, 145), (145, 163), (150, 152), (150, 168), (152, 153), (153, 168), (156, 157), (157, 159), (159, 160), (172, 174), (172, 186), (174, 184), (184, 186), (193, 194), (193, 195), (194, 197), (195, 197), (204, 301), (204, 302), (205, 301), (205, 302), (207, 209), (207, 221), (209, 219), (219, 221), (226, 227), (226, 228), (227, 230), (228, 230), (241, 242), (241, 247), (242, 243), (243, 247), (253, 254), (253, 260), (254, 257), (257, 260), (263, 303), (263, 304), (265, 303), (265, 304), (273, 274), (273, 282), (274, 278), (278, 282), (286, 287), (286, 291), (287, 288), (288, 291), (305, 306), (305, 315), (306, 309), (309, 311), (311, 313), (313, 315), (366, 367), (366, 376), (367, 370), (370, 372), (372, 374), (374, 376), (378, 379), (378, 383), (379, 380), (380, 381), (381, 382), (382, 383), (384, 386), (384, 389), (385, 388), (385, 391), (386, 387), (387, 389), (388, 390), (390, 391), (392, 394), (392, 397), (393, 396), (393, 399), (394, 395), (395, 397), (396, 398), (398, 399), (400, 402), (400, 403), (401, 404), (401, 405), (402, 403), (404, 405), (406, 408), (406, 409), (407, 410), (407, 411), (408, 409), (410, 411), (412, 414), (412, 415), (413, 416), (413, 417), (414, 415), (416, 417), (418, 420), (418, 421), (419, 422), (419, 423), (420, 421), (422, 423), (424, 426), (424, 429), (425, 428), (425, 431), (426, 427), (427, 429), (428, 430), (430, 431), (432, 434), (432, 437), (433, 436), (433, 439), (434, 435), (435, 437), (436, 438), (438, 439), (440, 442), (440, 443), (441, 444), (441, 445), (442, 443), (444, 445), (446, 448), (446, 449), (447, 450), (447, 451), (448, 449), (450, 451), (452, 454), (452, 455), (453, 456), (453, 457), (454, 455), (456, 457), (458, 460), (458, 461), (459, 462), (459, 463), (460, 461), (462, 463), (464, 466), (464, 471), (465, 467), (465, 469), (466, 470), (467, 475), (468, 469), (468, 476), (470, 471), (472, 473), (472, 477), (473, 474), (474, 477), (475, 476), (478, 480), (478, 482), (479, 481), (479, 489), (480, 483), (481, 485), (482, 483), (484, 485), (484, 491), (486, 487), (486, 490), (487, 488), (488, 490), (489, 491), (492, 494), (492, 500), (494, 501), (500, 501)])
me_mesh_30.attributes.new('sharp_edge', 'BOOLEAN', 'EDGE').data.foreach_set('value', [ (min(e.vertices), max(e.vertices)) in _k for e in me_mesh_30.edges])
_uv = me_mesh_30.uv_layers.new(name='UVMap')
_uv.uv.foreach_set('vector', [0.575, 0.261, 0.759, 0.168, 0.575, 0.205, 0.759, 0.168, 0.575, 0.261, 0.759, 0.26, 0.575, 0.261, 0.575, 0.316, 0.759, 0.26, 0.759, 0.26, 0.575, 0.316, 0.575, 0.261, 0.575, 0.316, 0.312, 0.28, 0.575, 0.261, 0.575, 0.261, 0.312, 0.28, 0.575, 0.205, 0.312, 0.28, 0.312, 0.225, 0.575, 0.205, 0.575, 0.205, 0.312, 0.225, 0.452, 0.068, 0.312, 0.225, 0.312, 0.067, 0.452, 0.068, 0.452, 0.068, 0.312, 0.067, 0.45, 0.053, 0.312, 0.067, 0.312, 0.037, 0.45, 0.053, 0.45, 0.053, 0.312, 0.037, 0.447, 0.03, 0.312, 0.037, 0.312, 0.007, 0.447, 0.03, 0.447, 0.03, 0.312, 0.007, 0.443, 0.007, 0.312, 0.007, 0.312, 0.037, 0.443, 0.007, 0.443, 0.007, 0.312, 0.037, 0.447, 0.03, 0.312, 0.037, 0.312, 0.067, 0.447, 0.03, 0.447, 0.03, 0.312, 0.067, 0.45, 0.053, 0.312, 0.067, 0.452, 0.068, 0.45, 0.053, 0.45, 0.053, 0.452, 0.068, 0.475, 0.067, 0.452, 0.068, 0.575, 0.205, 0.475, 0.067, 0.475, 0.067, 0.575, 0.205, 0.582, 0.067, 0.575, 0.205, 0.759, 0.168, 0.582, 0.067, 0.582, 0.067, 0.759, 0.168, 0.759, 0.065, 0.759, 0.168, 0.955, 0.094, 0.759, 0.065, 0.759, 0.065, 0.955, 0.094, 0.955, 0.06, 0.955, 0.094, 0.989, 0.042, 0.955, 0.06, 0.903, 0.239, 0.963, 0.267, 0.894, 0.264, 0.894, 0.264, 0.963, 0.267, 0.894, 0.296, 0.963, 0.267, 0.963, 0.296, 0.894, 0.296, 0.894, 0.296, 0.963, 0.296, 0.963, 0.267, 0.963, 0.296, 0.963, 0.296, 0.963, 0.267, 0.963, 0.267, 0.963, 0.296, 0.963, 0.239, 0.963, 0.296, 0.963, 0.296, 0.963, 0.239, 0.963, 0.239, 0.963, 0.296, 0.991, 0.296, 0.963, 0.296, 0.963, 0.239, 0.991, 0.296, 0.991, 0.296, 0.963, 0.239, 0.984, 0.221, 0.963, 0.239, 0.903, 0.239, 0.984, 0.221, 0.984, 0.221, 0.903, 0.239, 0.882, 0.221, 0.903, 0.239, 0.885, 0.251, 0.882, 0.221, 0.882, 0.221, 0.885, 0.251, 0.858, 0.239, 0.885, 0.251, 0.856, 0.267, 0.858, 0.239, 0.002, 0.561, 0.034, 0.561, 0.002, 0.779, 0.002, 0.779, 0.034, 0.561, 0.034, 0.779, 0.034, 0.561, 0.034, 0.561, 0.034, 0.779, 0.034, 0.779, 0.034, 0.561, 0.034, 0.779, 0.034, 0.561, 0.002, 0.779, 0.034, 0.779, 0.034, 0.779, 0.002, 0.779, 0.002, 0.779, 0.002, 0.779, 0.002, 0.561, 0.002, 0.779, 0.002, 0.779, 0.002, 0.561, 0.002, 0.561, 0.002, 0.561, 0.034, 0.561, 0.002, 0.561, 0.002, 0.561, 0.034, 0.561, 0.034, 0.561, 0.123, 0.053, 0.312, 0.067, 0.123, 0.082, 0.123, 0.082, 0.312, 0.067, 0.123, 0.191, 0.312, 0.067, 0.312, 0.225, 0.123, 0.191, 0.123, 0.191, 0.312, 0.225, 0.123, 0.237, 0.312, 0.225, 0.312, 0.28, 0.123, 0.237, 0.123, 0.237, 0.312, 0.28, 0.312, 0.336, 0.312, 0.28, 0.575, 0.316, 0.312, 0.336, 0.312, 0.336, 0.575, 0.316, 0.312, 0.28, 0.575, 0.316, 0.575, 0.261, 0.312, 0.28, 0.312, 0.28, 0.575, 0.261, 0.575, 0.205, 0.955, 0.094, 0.759, 0.26, 0.989, 0.163, 0.989, 0.163, 0.759, 0.26, 0.955, 0.094, 0.759, 0.26, 0.759, 0.168, 0.955, 0.094, 0.955, 0.094, 0.759, 0.168, 0.955, 0.06, 0.759, 0.168, 0.759, 0.065, 0.955, 0.06, 0.955, 0.06, 0.759, 0.065, 0.989, 0.007, 0.759, 0.065, 0.759, 0.007, 0.989, 0.007, 0.989, 0.007, 0.759, 0.007, 0.955, 0.06, 0.759, 0.007, 0.759, 0.065, 0.955, 0.06, 0.108, 0.066, 0.069, 0.047, 0.108, 0.205, 0.108, 0.205, 0.069, 0.047, 0.069, 0.243, 0.069, 0.047, 0.007, 0.038, 0.069, 0.243, 0.069, 0.243, 0.007, 0.038, 0.007, 0.258, 0.007, 0.038, 0.069, 0.047, 0.007, 0.258, 0.007, 0.258, 0.069, 0.047, 0.069, 0.243, 0.069, 0.047, 0.108, 0.066, 0.069, 0.243, 0.069, 0.243, 0.108, 0.066, 0.108, 0.205, 0.156, 0.93, 0.231, 0.93, 0.156, 0.927, 0.156, 0.927, 0.231, 0.93, 0.231, 0.927, 0.231, 0.93, 0.234, 0.93, 0.231, 0.927, 0.231, 0.927, 0.234, 0.93, 0.237, 0.927, 0.234, 0.93, 0.236, 0.93, 0.237, 0.927, 0.237, 0.927, 0.236, 0.93, 0.24, 0.927, 0.236, 0.93, 0.236, 0.93, 0.24, 0.927, 0.24, 0.927, 0.236, 0.93, 0.241, 0.927, 0.155, 0.926, 0.23, 0.926, 0.155, 0.958, 0.155, 0.958, 0.23, 0.926, 0.23, 0.958, 0.23, 0.926, 0.236, 0.926, 0.23, 0.958, 0.23, 0.958, 0.236, 0.926, 0.233, 0.958, 0.236, 0.926, 0.239, 0.926, 0.233, 0.958, 0.233, 0.958, 0.239, 0.926, 0.235, 0.958, 0.239, 0.926, 0.24, 0.926, 0.235, 0.958, 0.235, 0.958, 0.24, 0.926, 0.235, 0.958, 0.156, 0.93, 0.231, 0.93, 0.156, 0.927, 0.156, 0.927, 0.231, 0.93, 0.231, 0.927, 0.231, 0.93, 0.234, 0.93, 0.231, 0.927, 0.231, 0.927, 0.234, 0.93, 0.237, 0.927, 0.234, 0.93, 0.236, 0.93, 0.237, 0.927, 0.237, 0.927, 0.236, 0.93, 0.24, 0.927, 0.236, 0.93, 0.236, 0.93, 0.24, 0.927, 0.24, 0.927, 0.236, 0.93, 0.241, 0.927, 0.155, 0.926, 0.23, 0.926, 0.155, 0.958, 0.155, 0.958, 0.23, 0.926, 0.23, 0.958, 0.23, 0.926, 0.236, 0.926, 0.23, 0.958, 0.23, 0.958, 0.236, 0.926, 0.233, 0.958, 0.236, 0.926, 0.239, 0.926, 0.233, 0.958, 0.233, 0.958, 0.239, 0.926, 0.235, 0.958, 0.239, 0.926, 0.24, 0.926, 0.235, 0.958, 0.235, 0.958, 0.24, 0.926, 0.235, 0.958, 0.156, 0.927, 0.231, 0.927, 0.156, 0.93, 0.156, 0.93, 0.231, 0.927, 0.231, 0.93, 0.231, 0.927, 0.237, 0.927, 0.231, 0.93, 0.231, 0.93, 0.237, 0.927, 0.234, 0.93, 0.237, 0.927, 0.24, 0.927, 0.234, 0.93, 0.234, 0.93, 0.24, 0.927, 0.236, 0.93, 0.24, 0.927, 0.241, 0.927, 0.236, 0.93, 0.236, 0.93, 0.241, 0.927, 0.236, 0.93, 0.155, 0.958, 0.23, 0.958, 0.155, 0.926, 0.155, 0.926, 0.23, 0.958, 0.23, 0.926, 0.23, 0.958, 0.233, 0.958, 0.23, 0.926, 0.23, 0.926, 0.233, 0.958, 0.236, 0.926, 0.233, 0.958, 0.235, 0.958, 0.236, 0.926, 0.236, 0.926, 0.235, 0.958, 0.239, 0.926, 0.235, 0.958, 0.235, 0.958, 0.239, 0.926, 0.239, 0.926, 0.235, 0.958, 0.24, 0.926, 0.156, 0.927, 0.231, 0.927, 0.156, 0.93, 0.156, 0.93, 0.231, 0.927, 0.231, 0.93, 0.231, 0.927, 0.237, 0.927, 0.231, 0.93, 0.231, 0.93, 0.237, 0.927, 0.234, 0.93, 0.237, 0.927, 0.24, 0.927, 0.234, 0.93, 0.234, 0.93, 0.24, 0.927, 0.236, 0.93, 0.24, 0.927, 0.241, 0.927, 0.236, 0.93, 0.236, 0.93, 0.241, 0.927, 0.236, 0.93, 0.155, 0.958, 0.23, 0.958, 0.155, 0.926, 0.155, 0.926, 0.23, 0.958, 0.23, 0.926, 0.23, 0.958, 0.233, 0.958, 0.23, 0.926, 0.23, 0.926, 0.233, 0.958, 0.236, 0.926, 0.233, 0.958, 0.235, 0.958, 0.236, 0.926, 0.236, 0.926, 0.235, 0.958, 0.239, 0.926, 0.235, 0.958, 0.235, 0.958, 0.239, 0.926, 0.239, 0.926, 0.235, 0.958, 0.24, 0.926, 0.759, 0.065, 0.759, 0.007, 0.59, 0.007, 0.59, 0.007, 0.759, 0.007, 0.582, 0.067, 0.759, 0.007, 0.759, 0.065, 0.582, 0.067, 0.582, 0.067, 0.759, 0.065, 0.575, 0.205, 0.759, 0.065, 0.759, 0.168, 0.575, 0.205, 0.575, 0.205, 0.759, 0.168, 0.575, 0.261, 0.759, 0.168, 0.759, 0.26, 0.575, 0.261, 0.853, 0.296, 0.885, 0.251, 0.856, 0.267, 0.856, 0.267, 0.885, 0.251, 0.858, 0.239, 0.885, 0.251, 0.903, 0.239, 0.858, 0.239, 0.858, 0.239, 0.903, 0.239, 0.882, 0.221, 0.903, 0.239, 0.963, 0.239, 0.882, 0.221, 0.882, 0.221, 0.963, 0.239, 0.984, 0.221, 0.963, 0.239, 0.991, 0.296, 0.984, 0.221, 0.452, 0.068, 0.312, 0.225, 0.575, 0.205, 0.575, 0.205, 0.312, 0.225, 0.312, 0.28, 0.312, 0.225, 0.123, 0.237, 0.312, 0.28, 0.312, 0.28, 0.123, 0.237, 0.312, 0.336, 0.123, 0.237, 0.123, 0.284, 0.312, 0.336, 0.312, 0.336, 0.123, 0.284, 0.123, 0.237, 0.333, 0.694, 0.314, 0.688, 0.333, 0.724, 0.333, 0.724, 0.314, 0.688, 0.314, 0.724, 0.314, 0.688, 0.273, 0.688, 0.314, 0.724, 0.314, 0.724, 0.273, 0.688, 0.273, 0.724, 0.273, 0.688, 0.254, 0.694, 0.273, 0.724, 0.273, 0.724, 0.254, 0.694, 0.254, 0.724, 0.263, 0.99, 0.258, 0.99, 0.267, 0.958, 0.267, 0.958, 0.258, 0.99, 0.259, 0.958, 0.258, 0.99, 0.246, 0.99, 0.259, 0.958, 0.259, 0.958, 0.246, 0.99, 0.246, 0.958, 0.246, 0.99, 0.241, 0.958, 0.246, 0.958, 0.246, 0.958, 0.241, 0.958, 0.246, 0.926, 0.263, 0.926, 0.258, 0.926, 0.267, 0.958, 0.267, 0.958, 0.258, 0.926, 0.259, 0.958, 0.258, 0.926, 0.246, 0.926, 0.259, 0.958, 0.259, 0.958, 0.246, 0.926, 0.246, 0.958, 0.246, 0.926, 0.241, 0.958, 0.246, 0.958, 0.246, 0.958, 0.241, 0.958, 0.246, 0.99, 0.312, 0.007, 0.123, 0.053, 0.312, 0.037, 0.312, 0.037, 0.123, 0.053, 0.312, 0.067, 0.123, 0.053, 0.123, 0.082, 0.312, 0.067, 0.312, 0.067, 0.123, 0.082, 0.312, 0.225, 0.123, 0.082, 0.123, 0.191, 0.312, 0.225, 0.312, 0.225, 0.123, 0.191, 0.123, 0.237, 0.252, 0.604, 0.273, 0.588, 0.252, 0.677, 0.252, 0.677, 0.273, 0.588, 0.273, 0.677, 0.273, 0.588, 0.315, 0.588, 0.273, 0.677, 0.273, 0.677, 0.315, 0.588, 0.315, 0.677, 0.315, 0.588, 0.336, 0.677, 0.315, 0.677, 0.349, 0.561, 0.325, 0.556, 0.344, 0.578, 0.344, 0.578, 0.325, 0.556, 0.322, 0.574, 0.325, 0.556, 0.274, 0.556, 0.322, 0.574, 0.322, 0.574, 0.274, 0.556, 0.277, 0.574, 0.274, 0.556, 0.254, 0.578, 0.277, 0.574, 0.247, 0.927, 0.247, 0.93, 0.242, 0.93, 0.242, 0.93, 0.247, 0.93, 0.247, 0.927, 0.247, 0.93, 0.26, 0.93, 0.247, 0.927, 0.247, 0.927, 0.26, 0.93, 0.259, 0.927, 0.26, 0.93, 0.264, 0.927, 0.259, 0.927, 0.247, 0.927, 0.247, 0.93, 0.242, 0.93, 0.242, 0.93, 0.247, 0.93, 0.247, 0.927, 0.247, 0.93, 0.26, 0.93, 0.247, 0.927, 0.247, 0.927, 0.26, 0.93, 0.259, 0.927, 0.26, 0.93, 0.264, 0.927, 0.259, 0.927, 0.281, 0.927, 0.269, 0.927, 0.281, 0.93, 0.281, 0.93, 0.269, 0.927, 0.269, 0.93, 0.269, 0.927, 0.264, 0.927, 0.269, 0.93, 0.269, 0.93, 0.264, 0.927, 0.268, 0.93, 0.246, 0.958, 0.259, 0.958, 0.246, 0.99, 0.246, 0.99, 0.259, 0.958, 0.258, 0.99, 0.259, 0.958, 0.267, 0.958, 0.258, 0.99, 0.258, 0.99, 0.267, 0.958, 0.263, 0.99, 0.155, 0.958, 0.23, 0.958, 0.155, 0.99, 0.155, 0.99, 0.23, 0.958, 0.23, 0.99, 0.23, 0.958, 0.233, 0.958, 0.23, 0.99, 0.23, 0.99, 0.233, 0.958, 0.235, 0.958, 0.28, 0.99, 0.268, 0.99, 0.28, 0.958, 0.28, 0.958, 0.268, 0.99, 0.268, 0.958, 0.268, 0.99, 0.263, 0.99, 0.268, 0.958, 0.268, 0.958, 0.263, 0.99, 0.259, 0.958, 0.246, 0.926, 0.258, 0.926, 0.246, 0.958, 0.246, 0.958, 0.258, 0.926, 0.259, 0.958, 0.258, 0.926, 0.263, 0.926, 0.259, 0.958, 0.259, 0.958, 0.263, 0.926, 0.267, 0.958, 0.28, 0.958, 0.268, 0.958, 0.28, 0.926, 0.28, 0.926, 0.268, 0.958, 0.268, 0.926, 0.268, 0.958, 0.259, 0.958, 0.268, 0.926, 0.268, 0.926, 0.259, 0.958, 0.263, 0.926, 0.259, 0.958, 0.268, 0.958, 0.263, 0.99, 0.263, 0.99, 0.268, 0.958, 0.268, 0.99, 0.268, 0.958, 0.28, 0.958, 0.268, 0.99, 0.268, 0.99, 0.28, 0.958, 0.28, 0.99, 0.281, 0.927, 0.269, 0.927, 0.281, 0.93, 0.281, 0.93, 0.269, 0.927, 0.269, 0.93, 0.269, 0.927, 0.264, 0.927, 0.269, 0.93, 0.269, 0.93, 0.264, 0.927, 0.268, 0.93, 0.263, 0.926, 0.268, 0.926, 0.259, 0.958, 0.259, 0.958, 0.268, 0.926, 0.268, 0.958, 0.268, 0.926, 0.28, 0.926, 0.268, 0.958, 0.268, 0.958, 0.28, 0.926, 0.28, 0.958, 0.267, 0.958, 0.259, 0.958, 0.263, 0.926, 0.263, 0.926, 0.259, 0.958, 0.258, 0.926, 0.259, 0.958, 0.246, 0.958, 0.258, 0.926, 0.258, 0.926, 0.246, 0.958, 0.246, 0.926, 0.246, 0.958, 0.259, 0.958, 0.246, 0.99, 0.246, 0.99, 0.259, 0.958, 0.258, 0.99, 0.259, 0.958, 0.267, 0.958, 0.258, 0.99, 0.258, 0.99, 0.267, 0.958, 0.263, 0.99, 0.281, 0.927, 0.269, 0.927, 0.281, 0.93, 0.281, 0.93, 0.269, 0.927, 0.269, 0.93, 0.269, 0.927, 0.264, 0.927, 0.269, 0.93, 0.269, 0.93, 0.264, 0.927, 0.268, 0.93, 0.155, 0.958, 0.23, 0.958, 0.155, 0.99, 0.155, 0.99, 0.23, 0.958, 0.23, 0.99, 0.23, 0.958, 0.233, 0.958, 0.23, 0.99, 0.23, 0.99, 0.233, 0.958, 0.235, 0.958, 0.246, 0.958, 0.259, 0.958, 0.246, 0.99, 0.246, 0.99, 0.259, 0.958, 0.258, 0.99, 0.259, 0.958, 0.267, 0.958, 0.258, 0.99, 0.258, 0.99, 0.267, 0.958, 0.263, 0.99, 0.28, 0.99, 0.268, 0.99, 0.28, 0.958, 0.28, 0.958, 0.268, 0.99, 0.268, 0.958, 0.268, 0.99, 0.263, 0.99, 0.268, 0.958, 0.268, 0.958, 0.263, 0.99, 0.259, 0.958, 0.246, 0.926, 0.258, 0.926, 0.246, 0.958, 0.246, 0.958, 0.258, 0.926, 0.259, 0.958, 0.258, 0.926, 0.263, 0.926, 0.259, 0.958, 0.259, 0.958, 0.263, 0.926, 0.267, 0.958, 0.28, 0.958, 0.268, 0.958, 0.28, 0.926, 0.28, 0.926, 0.268, 0.958, 0.268, 0.926, 0.268, 0.958, 0.259, 0.958, 0.268, 0.926, 0.268, 0.926, 0.259, 0.958, 0.263, 0.926, 0.259, 0.958, 0.268, 0.958, 0.263, 0.99, 0.263, 0.99, 0.268, 0.958, 0.268, 0.99, 0.268, 0.958, 0.28, 0.958, 0.268, 0.99, 0.268, 0.99, 0.28, 0.958, 0.28, 0.99, 0.28, 0.958, 0.268, 0.958, 0.28, 0.926, 0.28, 0.926, 0.268, 0.958, 0.268, 0.926, 0.268, 0.958, 0.259, 0.958, 0.268, 0.926, 0.268, 0.926, 0.259, 0.958, 0.263, 0.926, 0.281, 0.927, 0.269, 0.927, 0.281, 0.93, 0.281, 0.93, 0.269, 0.927, 0.269, 0.93, 0.269, 0.927, 0.264, 0.927, 0.269, 0.93, 0.269, 0.93, 0.264, 0.927, 0.268, 0.93, 0.267, 0.958, 0.259, 0.958, 0.263, 0.926, 0.263, 0.926, 0.259, 0.958, 0.258, 0.926, 0.259, 0.958, 0.246, 0.958, 0.258, 0.926, 0.258, 0.926, 0.246, 0.958, 0.246, 0.926, 0.156, 0.93, 0.231, 0.93, 0.156, 0.927, 0.156, 0.927, 0.231, 0.93, 0.231, 0.927, 0.231, 0.93, 0.234, 0.93, 0.231, 0.927, 0.231, 0.927, 0.234, 0.93, 0.236, 0.93, 0.246, 0.99, 0.258, 0.99, 0.246, 0.958, 0.246, 0.958, 0.258, 0.99, 0.259, 0.958, 0.258, 0.99, 0.263, 0.99, 0.259, 0.958, 0.259, 0.958, 0.263, 0.99, 0.267, 0.958, 0.268, 0.93, 0.269, 0.93, 0.264, 0.927, 0.264, 0.927, 0.269, 0.93, 0.269, 0.927, 0.269, 0.93, 0.281, 0.93, 0.269, 0.927, 0.269, 0.927, 0.281, 0.93, 0.281, 0.927, 0.28, 0.958, 0.268, 0.958, 0.28, 0.99, 0.28, 0.99, 0.268, 0.958, 0.268, 0.99, 0.268, 0.958, 0.259, 0.958, 0.268, 0.99, 0.268, 0.99, 0.259, 0.958, 0.263, 0.99, 0.246, 0.958, 0.259, 0.958, 0.246, 0.926, 0.246, 0.926, 0.259, 0.958, 0.258, 0.926, 0.259, 0.958, 0.267, 0.958, 0.258, 0.926, 0.258, 0.926, 0.267, 0.958, 0.263, 0.926, 0.28, 0.926, 0.268, 0.926, 0.28, 0.958, 0.28, 0.958, 0.268, 0.926, 0.268, 0.958, 0.268, 0.926, 0.263, 0.926, 0.268, 0.958, 0.268, 0.958, 0.263, 0.926, 0.259, 0.958, 0.263, 0.99, 0.268, 0.99, 0.259, 0.958, 0.259, 0.958, 0.268, 0.99, 0.268, 0.958, 0.268, 0.99, 0.28, 0.99, 0.268, 0.958, 0.268, 0.958, 0.28, 0.99, 0.28, 0.958, 0.259, 0.958, 0.268, 0.958, 0.263, 0.926, 0.263, 0.926, 0.268, 0.958, 0.268, 0.926, 0.268, 0.958, 0.28, 0.958, 0.268, 0.926, 0.268, 0.926, 0.28, 0.958, 0.28, 0.926, 0.268, 0.93, 0.269, 0.93, 0.264, 0.927, 0.264, 0.927, 0.269, 0.93, 0.269, 0.927, 0.269, 0.93, 0.281, 0.93, 0.269, 0.927, 0.269, 0.927, 0.281, 0.93, 0.281, 0.927, 0.263, 0.926, 0.258, 0.926, 0.267, 0.958, 0.267, 0.958, 0.258, 0.926, 0.259, 0.958, 0.258, 0.926, 0.246, 0.926, 0.259, 0.958, 0.259, 0.958, 0.246, 0.926, 0.246, 0.958, 0.246, 0.99, 0.258, 0.99, 0.246, 0.958, 0.246, 0.958, 0.258, 0.99, 0.259, 0.958, 0.258, 0.99, 0.263, 0.99, 0.259, 0.958, 0.259, 0.958, 0.263, 0.99, 0.267, 0.958, 0.156, 0.93, 0.231, 0.93, 0.156, 0.927, 0.156, 0.927, 0.231, 0.93, 0.231, 0.927, 0.231, 0.93, 0.234, 0.93, 0.231, 0.927, 0.231, 0.927, 0.234, 0.93, 0.236, 0.93, 0.268, 0.93, 0.269, 0.93, 0.264, 0.927, 0.264, 0.927, 0.269, 0.93, 0.269, 0.927, 0.269, 0.93, 0.281, 0.93, 0.269, 0.927, 0.269, 0.927, 0.281, 0.93, 0.281, 0.927, 0.246, 0.99, 0.258, 0.99, 0.246, 0.958, 0.246, 0.958, 0.258, 0.99, 0.259, 0.958, 0.258, 0.99, 0.263, 0.99, 0.259, 0.958, 0.259, 0.958, 0.263, 0.99, 0.267, 0.958, 0.28, 0.958, 0.268, 0.958, 0.28, 0.99, 0.28, 0.99, 0.268, 0.958, 0.268, 0.99, 0.268, 0.958, 0.259, 0.958, 0.268, 0.99, 0.268, 0.99, 0.259, 0.958, 0.263, 0.99, 0.246, 0.958, 0.259, 0.958, 0.246, 0.926, 0.246, 0.926, 0.259, 0.958, 0.258, 0.926, 0.259, 0.958, 0.267, 0.958, 0.258, 0.926, 0.258, 0.926, 0.267, 0.958, 0.263, 0.926, 0.28, 0.926, 0.268, 0.926, 0.28, 0.958, 0.28, 0.958, 0.268, 0.926, 0.268, 0.958, 0.268, 0.926, 0.263, 0.926, 0.268, 0.958, 0.268, 0.958, 0.263, 0.926, 0.259, 0.958, 0.263, 0.99, 0.268, 0.99, 0.259, 0.958, 0.259, 0.958, 0.268, 0.99, 0.268, 0.958, 0.268, 0.99, 0.28, 0.99, 0.268, 0.958, 0.268, 0.958, 0.28, 0.99, 0.28, 0.958, 0.28, 0.926, 0.268, 0.926, 0.28, 0.958, 0.28, 0.958, 0.268, 0.926, 0.268, 0.958, 0.268, 0.926, 0.263, 0.926, 0.268, 0.958, 0.268, 0.958, 0.263, 0.926, 0.259, 0.958, 0.268, 0.93, 0.269, 0.93, 0.264, 0.927, 0.264, 0.927, 0.269, 0.93, 0.269, 0.927, 0.269, 0.93, 0.281, 0.93, 0.269, 0.927, 0.269, 0.927, 0.281, 0.93, 0.281, 0.927, 0.246, 0.99, 0.258, 0.99, 0.246, 0.958, 0.246, 0.958, 0.258, 0.99, 0.259, 0.958, 0.258, 0.99, 0.263, 0.99, 0.259, 0.958, 0.259, 0.958, 0.263, 0.99, 0.267, 0.958, 0.312, 0.067, 0.123, 0.053, 0.312, 0.037, 0.312, 0.037, 0.123, 0.053, 0.312, 0.007, 0.123, 0.053, 0.123, 0.024, 0.312, 0.007, 0.312, 0.007, 0.123, 0.024, 0.123, 0.053, 0.885, 0.251, 0.853, 0.296, 0.874, 0.296, 0.874, 0.296, 0.853, 0.296, 0.885, 0.251, 0.853, 0.296, 0.856, 0.267, 0.885, 0.251, 0.541, 0.031, 0.479, 0.058, 0.479, 0.008, 0.479, 0.008, 0.479, 0.058, 0.541, 0.031, 0.479, 0.058, 0.557, 0.058, 0.541, 0.031, 0.955, 0.06, 0.989, 0.042, 0.955, 0.094, 0.955, 0.094, 0.989, 0.042, 0.989, 0.117, 0.989, 0.042, 0.955, 0.094, 0.989, 0.117, 0.903, 0.239, 0.894, 0.264, 0.963, 0.239, 0.963, 0.239, 0.894, 0.264, 0.963, 0.267, 0.894, 0.264, 0.894, 0.296, 0.963, 0.267, 0.886, 0.277, 0.884, 0.292, 0.884, 0.292, 0.884, 0.292, 0.884, 0.292, 0.884, 0.284, 0.884, 0.292, 0.886, 0.277, 0.884, 0.284, 0.903, 0.239, 0.963, 0.239, 0.963, 0.267, 0.963, 0.267, 0.963, 0.239, 0.963, 0.296, 0.963, 0.239, 0.963, 0.296, 0.963, 0.296, 0.355, 0.935, 0.355, 0.896, 0.317, 0.896, 0.317, 0.896, 0.355, 0.896, 0.355, 0.858, 0.355, 0.896, 0.393, 0.896, 0.355, 0.858, 0.247, 0.927, 0.247, 0.93, 0.26, 0.93, 0.26, 0.93, 0.247, 0.93, 0.259, 0.927, 0.247, 0.93, 0.247, 0.927, 0.259, 0.927, 0.156, 0.927, 0.231, 0.927, 0.156, 0.93, 0.156, 0.93, 0.231, 0.927, 0.231, 0.93, 0.231, 0.927, 0.234, 0.93, 0.231, 0.93, 0.281, 0.927, 0.269, 0.93, 0.269, 0.927, 0.269, 0.927, 0.269, 0.93, 0.264, 0.927, 0.269, 0.93, 0.268, 0.93, 0.264, 0.927, 0.247, 0.927, 0.247, 0.93, 0.26, 0.93, 0.26, 0.93, 0.247, 0.93, 0.259, 0.927, 0.247, 0.93, 0.247, 0.927, 0.259, 0.927, 0.281, 0.927, 0.269, 0.93, 0.269, 0.927, 0.269, 0.927, 0.269, 0.93, 0.264, 0.927, 0.269, 0.93, 0.268, 0.93, 0.264, 0.927, 0.355, 0.935, 0.355, 0.896, 0.317, 0.896, 0.317, 0.896, 0.355, 0.896, 0.355, 0.858, 0.355, 0.896, 0.393, 0.896, 0.355, 0.858, 0.247, 0.927, 0.247, 0.93, 0.26, 0.93, 0.26, 0.93, 0.247, 0.93, 0.259, 0.927, 0.247, 0.93, 0.247, 0.927, 0.259, 0.927, 0.156, 0.927, 0.231, 0.927, 0.156, 0.93, 0.156, 0.93, 0.231, 0.927, 0.231, 0.93, 0.231, 0.927, 0.234, 0.93, 0.231, 0.93, 0.281, 0.927, 0.269, 0.93, 0.269, 0.927, 0.269, 0.927, 0.269, 0.93, 0.264, 0.927, 0.269, 0.93, 0.268, 0.93, 0.264, 0.927, 0.247, 0.927, 0.259, 0.927, 0.247, 0.93, 0.247, 0.93, 0.259, 0.927, 0.26, 0.93, 0.259, 0.927, 0.264, 0.927, 0.26, 0.93, 0.281, 0.927, 0.269, 0.93, 0.269, 0.927, 0.269, 0.927, 0.269, 0.93, 0.264, 0.927, 0.269, 0.93, 0.268, 0.93, 0.264, 0.927, 0.317, 0.896, 0.355, 0.896, 0.355, 0.935, 0.355, 0.935, 0.355, 0.896, 0.393, 0.896, 0.355, 0.896, 0.355, 0.858, 0.393, 0.896, 0.259, 0.927, 0.26, 0.93, 0.247, 0.93, 0.247, 0.93, 0.26, 0.93, 0.247, 0.927, 0.26, 0.93, 0.259, 0.927, 0.247, 0.927, 0.281, 0.93, 0.269, 0.93, 0.281, 0.927, 0.281, 0.927, 0.269, 0.93, 0.269, 0.927, 0.269, 0.93, 0.264, 0.927, 0.269, 0.927, 0.155, 0.958, 0.23, 0.99, 0.23, 0.958, 0.23, 0.958, 0.23, 0.99, 0.233, 0.958, 0.23, 0.99, 0.235, 0.958, 0.233, 0.958, 0.259, 0.927, 0.26, 0.93, 0.247, 0.93, 0.247, 0.93, 0.26, 0.93, 0.247, 0.927, 0.26, 0.93, 0.259, 0.927, 0.247, 0.927, 0.281, 0.93, 0.269, 0.93, 0.281, 0.927, 0.281, 0.927, 0.269, 0.93, 0.269, 0.927, 0.269, 0.93, 0.264, 0.927, 0.269, 0.927, 0.317, 0.896, 0.355, 0.896, 0.355, 0.935, 0.355, 0.935, 0.355, 0.896, 0.393, 0.896, 0.355, 0.896, 0.355, 0.858, 0.393, 0.896, 0.259, 0.927, 0.26, 0.93, 0.247, 0.93, 0.247, 0.93, 0.26, 0.93, 0.247, 0.927, 0.26, 0.93, 0.259, 0.927, 0.247, 0.927, 0.281, 0.93, 0.269, 0.93, 0.281, 0.927, 0.281, 0.927, 0.269, 0.93, 0.269, 0.927, 0.269, 0.93, 0.264, 0.927, 0.269, 0.927, 0.155, 0.958, 0.23, 0.99, 0.23, 0.958, 0.23, 0.958, 0.23, 0.99, 0.233, 0.958, 0.23, 0.99, 0.235, 0.958, 0.233, 0.958, 0.247, 0.927, 0.259, 0.927, 0.247, 0.93, 0.247, 0.93, 0.259, 0.927, 0.26, 0.93, 0.259, 0.927, 0.264, 0.927, 0.26, 0.93, 0.281, 0.93, 0.269, 0.93, 0.281, 0.927, 0.281, 0.927, 0.269, 0.93, 0.269, 0.927, 0.269, 0.93, 0.264, 0.927, 0.269, 0.927, 0.582, 0.067, 0.575, 0.205, 0.475, 0.067, 0.475, 0.067, 0.575, 0.205, 0.452, 0.068, 0.337, 0.604, 0.354, 0.604, 0.337, 0.677, 0.337, 0.677, 0.354, 0.604, 0.354, 0.677, 0.354, 0.677, 0.354, 0.604, 0.337, 0.677, 0.337, 0.677, 0.354, 0.604, 0.337, 0.604, 0.247, 0.927, 0.26, 0.93, 0.259, 0.927, 0.259, 0.927, 0.26, 0.93, 0.264, 0.927, 0.234, 0.93, 0.231, 0.927, 0.236, 0.93, 0.236, 0.93, 0.231, 0.927, 0.236, 0.93, 0.246, 0.926, 0.246, 0.958, 0.241, 0.958, 0.241, 0.958, 0.246, 0.958, 0.246, 0.99, 0.247, 0.927, 0.242, 0.93, 0.247, 0.93, 0.247, 0.93, 0.242, 0.93, 0.247, 0.927, 0.247, 0.927, 0.26, 0.93, 0.259, 0.927, 0.259, 0.927, 0.26, 0.93, 0.264, 0.927, 0.247, 0.927, 0.26, 0.93, 0.259, 0.927, 0.259, 0.927, 0.26, 0.93, 0.264, 0.927, 0.234, 0.93, 0.231, 0.927, 0.236, 0.93, 0.236, 0.93, 0.231, 0.927, 0.236, 0.93, 0.246, 0.926, 0.241, 0.958, 0.246, 0.958, 0.246, 0.958, 0.241, 0.958, 0.246, 0.99, 0.247, 0.927, 0.247, 0.93, 0.242, 0.93, 0.242, 0.93, 0.247, 0.93, 0.247, 0.927, 0.759, 0.065, 0.59, 0.007, 0.582, 0.067, 0.759, 0.168, 0.759, 0.26, 0.955, 0.094, 0.557, 0.058, 0.479, 0.058, 0.541, 0.031, 0.312, 0.067, 0.312, 0.225, 0.452, 0.068, 0.886, 0.277, 0.884, 0.292, 0.884, 0.284, 0.452, 0.068, 0.45, 0.053, 0.475, 0.067, 0.963, 0.296, 0.963, 0.239, 0.963, 0.296, 0.336, 0.677, 0.315, 0.588, 0.336, 0.604, 0.254, 0.578, 0.274, 0.556, 0.25, 0.561, 0.002, 0.779, 0.034, 0.779, 0.034, 0.779, 0.002, 0.779, 0.034, 0.561, 0.002, 0.561, 0.269, 0.93, 0.281, 0.927, 0.281, 0.93, 0.259, 0.927, 0.264, 0.927, 0.26, 0.93, 0.355, 0.935, 0.393, 0.896, 0.355, 0.896, 0.235, 0.958, 0.235, 0.958, 0.23, 0.99, 0.269, 0.93, 0.281, 0.927, 0.281, 0.93, 0.259, 0.927, 0.264, 0.927, 0.26, 0.93, 0.269, 0.93, 0.281, 0.927, 0.281, 0.93, 0.259, 0.927, 0.264, 0.927, 0.26, 0.93, 0.355, 0.935, 0.393, 0.896, 0.355, 0.896, 0.235, 0.958, 0.235, 0.958, 0.23, 0.99, 0.269, 0.93, 0.281, 0.927, 0.281, 0.93, 0.259, 0.927, 0.247, 0.93, 0.247, 0.927, 0.264, 0.927, 0.26, 0.93, 0.259, 0.927, 0.355, 0.896, 0.317, 0.896, 0.355, 0.858, 0.26, 0.93, 0.264, 0.927, 0.259, 0.927, 0.23, 0.99, 0.155, 0.958, 0.155, 0.99, 0.268, 0.93, 0.264, 0.927, 0.269, 0.93, 0.236, 0.93, 0.231, 0.927, 0.236, 0.93, 0.23, 0.99, 0.235, 0.958, 0.235, 0.958, 0.259, 0.927, 0.247, 0.93, 0.247, 0.927, 0.264, 0.927, 0.26, 0.93, 0.259, 0.927, 0.268, 0.93, 0.264, 0.927, 0.269, 0.93, 0.26, 0.93, 0.264, 0.927, 0.259, 0.927, 0.259, 0.927, 0.247, 0.93, 0.247, 0.927, 0.264, 0.927, 0.26, 0.93, 0.259, 0.927, 0.355, 0.896, 0.317, 0.896, 0.355, 0.858, 0.26, 0.93, 0.264, 0.927, 0.259, 0.927, 0.23, 0.99, 0.155, 0.958, 0.155, 0.99, 0.268, 0.93, 0.264, 0.927, 0.269, 0.93, 0.236, 0.93, 0.231, 0.927, 0.236, 0.93, 0.23, 0.99, 0.235, 0.958, 0.235, 0.958, 0.268, 0.93, 0.264, 0.927, 0.269, 0.93, 0.227, 0.714, 0.227, 0.666, 0.137, 0.66, 0.137, 0.66, 0.227, 0.666, 0.137, 0.619, 0.227, 0.666, 0.227, 0.613, 0.137, 0.619, 0.137, 0.619, 0.227, 0.613, 0.137, 0.583, 0.227, 0.613, 0.227, 0.565, 0.137, 0.583, 0.137, 0.583, 0.227, 0.565, 0.137, 0.619, 0.227, 0.565, 0.227, 0.613, 0.137, 0.619, 0.137, 0.619, 0.227, 0.613, 0.137, 0.66, 0.227, 0.613, 0.227, 0.666, 0.137, 0.66, 0.137, 0.66, 0.227, 0.666, 0.137, 0.697, 0.227, 0.666, 0.227, 0.714, 0.137, 0.697, 0.137, 0.697, 0.227, 0.714, 0.137, 0.66, 0.137, 0.697, 0.088, 0.64, 0.137, 0.66, 0.137, 0.66, 0.088, 0.64, 0.137, 0.619, 0.088, 0.64, 0.137, 0.583, 0.137, 0.619, 0.137, 0.583, 0.088, 0.64, 0.137, 0.619, 0.137, 0.619, 0.088, 0.64, 0.137, 0.66, 0.088, 0.64, 0.137, 0.697, 0.137, 0.66, 0.818, 0.416, 0.818, 0.44, 0.734, 0.44, 0.734, 0.44, 0.818, 0.44, 0.734, 0.463, 0.818, 0.44, 0.818, 0.463, 0.734, 0.463, 0.734, 0.463, 0.818, 0.463, 0.734, 0.487, 0.818, 0.463, 0.818, 0.487, 0.734, 0.487, 0.734, 0.487, 0.818, 0.487, 0.734, 0.463, 0.818, 0.487, 0.818, 0.463, 0.734, 0.463, 0.734, 0.463, 0.818, 0.463, 0.734, 0.44, 0.818, 0.463, 0.818, 0.44, 0.734, 0.44, 0.734, 0.44, 0.818, 0.44, 0.734, 0.416, 0.818, 0.44, 0.818, 0.416, 0.734, 0.416, 0.734, 0.416, 0.818, 0.416, 0.734, 0.393, 0.818, 0.416, 0.818, 0.393, 0.734, 0.393, 0.734, 0.393, 0.818, 0.393, 0.734, 0.37, 0.818, 0.393, 0.818, 0.37, 0.734, 0.37, 0.734, 0.37, 0.818, 0.37, 0.734, 0.346, 0.818, 0.37, 0.818, 0.346, 0.734, 0.346, 0.734, 0.346, 0.818, 0.346, 0.734, 0.37, 0.818, 0.346, 0.818, 0.37, 0.734, 0.37, 0.734, 0.37, 0.818, 0.37, 0.734, 0.393, 0.818, 0.37, 0.818, 0.393, 0.734, 0.393, 0.734, 0.393, 0.818, 0.393, 0.734, 0.416, 0.818, 0.393, 0.818, 0.416, 0.734, 0.416, 0.734, 0.416, 0.818, 0.416, 0.734, 0.44, 0.818, 0.416, 0.818, 0.44, 0.734, 0.44, 0.734, 0.44, 0.818, 0.44, 0.734, 0.463, 0.818, 0.44, 0.818, 0.463, 0.734, 0.463, 0.734, 0.463, 0.818, 0.463, 0.734, 0.487, 0.818, 0.463, 0.818, 0.487, 0.734, 0.487, 0.734, 0.487, 0.818, 0.487, 0.734, 0.463, 0.818, 0.487, 0.818, 0.463, 0.734, 0.463, 0.734, 0.463, 0.818, 0.463, 0.734, 0.44, 0.818, 0.463, 0.818, 0.44, 0.734, 0.44, 0.734, 0.44, 0.818, 0.44, 0.734, 0.416, 0.818, 0.44, 0.818, 0.416, 0.734, 0.416, 0.734, 0.416, 0.818, 0.416, 0.734, 0.393, 0.818, 0.416, 0.818, 0.393, 0.734, 0.393, 0.734, 0.393, 0.818, 0.393, 0.734, 0.37, 0.818, 0.393, 0.818, 0.37, 0.734, 0.37, 0.734, 0.37, 0.818, 0.37, 0.734, 0.346, 0.818, 0.37, 0.818, 0.346, 0.734, 0.346, 0.734, 0.346, 0.818, 0.346, 0.734, 0.37, 0.818, 0.346, 0.818, 0.37, 0.734, 0.37, 0.734, 0.37, 0.818, 0.37, 0.734, 0.393, 0.818, 0.37, 0.818, 0.393, 0.734, 0.393, 0.734, 0.393, 0.818, 0.393, 0.734, 0.416, 0.818, 0.393, 0.818, 0.416, 0.734, 0.416, 0.734, 0.416, 0.818, 0.416, 0.734, 0.44, 0.016, 0.55, 0.001, 0.55, 0.001, 0.997, 0.001, 0.997, 0.001, 0.55, 0.001, 0.997, 0.001, 0.55, 0.001, 0.55, 0.001, 0.997, 0.001, 0.997, 0.001, 0.55, 0.016, 0.997, 0.001, 0.55, 0.016, 0.55, 0.016, 0.997, 0.016, 0.997, 0.016, 0.55, 0.034, 0.997, 0.016, 0.55, 0.034, 0.55, 0.034, 0.997, 0.034, 0.997, 0.034, 0.55, 0.034, 0.997, 0.034, 0.55, 0.034, 0.55, 0.034, 0.997, 0.034, 0.997, 0.034, 0.55, 0.016, 0.997, 0.034, 0.55, 0.016, 0.55, 0.016, 0.997, 0.016, 0.997, 0.016, 0.55, 0.001, 0.997, 0.001, 0.55, 0.016, 0.55, 0.016, 0.997, 0.016, 0.997, 0.016, 0.55, 0.034, 0.997, 0.016, 0.55, 0.034, 0.55, 0.034, 0.997, 0.034, 0.997, 0.034, 0.55, 0.034, 0.997, 0.034, 0.55, 0.034, 0.55, 0.034, 0.997, 0.034, 0.997, 0.034, 0.55, 0.016, 0.997, 0.034, 0.55, 0.016, 0.55, 0.016, 0.997, 0.016, 0.997, 0.016, 0.55, 0.001, 0.997, 0.016, 0.55, 0.001, 0.55, 0.001, 0.997, 0.001, 0.997, 0.001, 0.55, 0.001, 0.997, 0.001, 0.55, 0.001, 0.55, 0.001, 0.997, 0.001, 0.997, 0.001, 0.55, 0.016, 0.997, 0.712, 0.399, 0.693, 0.38, 0.712, 0.453, 0.712, 0.453, 0.693, 0.38, 0.693, 0.473, 0.693, 0.38, 0.666, 0.372, 0.693, 0.473, 0.693, 0.473, 0.666, 0.372, 0.666, 0.48, 0.666, 0.372, 0.639, 0.38, 0.666, 0.48, 0.666, 0.48, 0.639, 0.38, 0.639, 0.473, 0.639, 0.38, 0.619, 0.399, 0.639, 0.473, 0.639, 0.473, 0.619, 0.399, 0.619, 0.453, 0.619, 0.399, 0.612, 0.426, 0.619, 0.453, 0.497, 0.4, 0.517, 0.381, 0.497, 0.454, 0.497, 0.454, 0.517, 0.381, 0.517, 0.474, 0.517, 0.381, 0.544, 0.374, 0.517, 0.474, 0.517, 0.474, 0.544, 0.374, 0.544, 0.481, 0.544, 0.374, 0.571, 0.381, 0.544, 0.481, 0.544, 0.481, 0.571, 0.381, 0.571, 0.474, 0.571, 0.381, 0.59, 0.4, 0.571, 0.474, 0.571, 0.474, 0.59, 0.4, 0.59, 0.454, 0.59, 0.4, 0.597, 0.427, 0.59, 0.454, 0.712, 0.453, 0.693, 0.473, 0.712, 0.399, 0.712, 0.399, 0.693, 0.473, 0.693, 0.38, 0.693, 0.473, 0.666, 0.48, 0.693, 0.38, 0.693, 0.38, 0.666, 0.48, 0.666, 0.372, 0.666, 0.48, 0.639, 0.473, 0.666, 0.372, 0.666, 0.372, 0.639, 0.473, 0.639, 0.38, 0.639, 0.473, 0.619, 0.453, 0.639, 0.38, 0.639, 0.38, 0.619, 0.453, 0.619, 0.399, 0.619, 0.453, 0.612, 0.426, 0.619, 0.399, 0.497, 0.454, 0.517, 0.474, 0.497, 0.4, 0.497, 0.4, 0.517, 0.474, 0.517, 0.381, 0.517, 0.474, 0.544, 0.481, 0.517, 0.381, 0.517, 0.381, 0.544, 0.481, 0.544, 0.374, 0.544, 0.481, 0.571, 0.474, 0.544, 0.374, 0.544, 0.374, 0.571, 0.474, 0.571, 0.381, 0.571, 0.474, 0.59, 0.454, 0.571, 0.381, 0.571, 0.381, 0.59, 0.454, 0.59, 0.4, 0.59, 0.454, 0.597, 0.427, 0.59, 0.4, 0.471, 0.345, 0.429, 0.544, 0.429, 0.345, 0.429, 0.345, 0.429, 0.544, 0.429, 0.345, 0.429, 0.544, 0.429, 0.544, 0.429, 0.345, 0.429, 0.345, 0.429, 0.544, 0.471, 0.345, 0.429, 0.544, 0.471, 0.544, 0.471, 0.345, 0.471, 0.345, 0.471, 0.544, 0.471, 0.544, 0.471, 0.345, 0.429, 0.544, 0.429, 0.345, 0.429, 0.345, 0.429, 0.544, 0.429, 0.345, 0.429, 0.544, 0.429, 0.544, 0.429, 0.345, 0.429, 0.345, 0.429, 0.544, 0.471, 0.345, 0.429, 0.544, 0.471, 0.544, 0.471, 0.345, 0.471, 0.345, 0.471, 0.544, 0.471, 0.544, 0.411, 0.441, 0.403, 0.378, 0.411, 0.378, 0.411, 0.378, 0.403, 0.378, 0.412, 0.441, 0.403, 0.378, 0.403, 0.441, 0.412, 0.441, 0.412, 0.441, 0.403, 0.441, 0.411, 0.441, 0.403, 0.441, 0.402, 0.441, 0.411, 0.441, 0.411, 0.441, 0.402, 0.441, 0.403, 0.378, 0.411, 0.378, 0.402, 0.441, 0.411, 0.441, 0.411, 0.441, 0.402, 0.441, 0.412, 0.441, 0.402, 0.441, 0.403, 0.441, 0.412, 0.441, 0.412, 0.441, 0.403, 0.441, 0.411, 0.378, 0.403, 0.441, 0.403, 0.378, 0.411, 0.378, 0.411, 0.378, 0.403, 0.378, 0.402, 0.441, 0.411, 0.378, 0.402, 0.441, 0.411, 0.441, 0.411, 0.441, 0.402, 0.441, 0.412, 0.441, 0.402, 0.441, 0.403, 0.441, 0.412, 0.441, 0.412, 0.441, 0.403, 0.441, 0.411, 0.378, 0.403, 0.441, 0.403, 0.378, 0.411, 0.378, 0.411, 0.378, 0.403, 0.378, 0.402, 0.441, 0.411, 0.441, 0.403, 0.378, 0.411, 0.378, 0.411, 0.378, 0.403, 0.378, 0.412, 0.441, 0.403, 0.378, 0.403, 0.441, 0.412, 0.441, 0.412, 0.441, 0.403, 0.441, 0.411, 0.441, 0.403, 0.441, 0.402, 0.441, 0.411, 0.441, 0.411, 0.441, 0.402, 0.441, 0.403, 0.378, 0.471, 0.544, 0.429, 0.345, 0.429, 0.544, 0.429, 0.544, 0.429, 0.345, 0.429, 0.544, 0.429, 0.345, 0.429, 0.345, 0.429, 0.544, 0.429, 0.544, 0.429, 0.345, 0.471, 0.544, 0.429, 0.345, 0.471, 0.345, 0.471, 0.544, 0.471, 0.544, 0.471, 0.345, 0.471, 0.345, 0.471, 0.544, 0.429, 0.345, 0.429, 0.544, 0.429, 0.544, 0.429, 0.345, 0.429, 0.544, 0.429, 0.345, 0.429, 0.345, 0.429, 0.544, 0.429, 0.544, 0.429, 0.345, 0.471, 0.544, 0.429, 0.345, 0.471, 0.345, 0.471, 0.544, 0.471, 0.544, 0.471, 0.345, 0.471, 0.345, 0.411, 0.378, 0.402, 0.441, 0.411, 0.441, 0.411, 0.441, 0.402, 0.441, 0.412, 0.441, 0.402, 0.441, 0.403, 0.441, 0.412, 0.441, 0.412, 0.441, 0.403, 0.441, 0.411, 0.378, 0.403, 0.441, 0.403, 0.378, 0.411, 0.378, 0.411, 0.378, 0.403, 0.378, 0.402, 0.441, 0.411, 0.441, 0.403, 0.378, 0.411, 0.378, 0.411, 0.378, 0.403, 0.378, 0.412, 0.441, 0.403, 0.378, 0.403, 0.441, 0.412, 0.441, 0.412, 0.441, 0.403, 0.441, 0.411, 0.441, 0.403, 0.441, 0.402, 0.441, 0.411, 0.441, 0.411, 0.441, 0.402, 0.441, 0.403, 0.378, 0.411, 0.378, 0.402, 0.441, 0.411, 0.441, 0.411, 0.441, 0.402, 0.441, 0.412, 0.441, 0.402, 0.441, 0.403, 0.441, 0.412, 0.441, 0.412, 0.441, 0.403, 0.441, 0.411, 0.378, 0.403, 0.441, 0.403, 0.378, 0.411, 0.378, 0.411, 0.378, 0.403, 0.378, 0.402, 0.441, 0.411, 0.441, 0.403, 0.378, 0.411, 0.378, 0.411, 0.378, 0.403, 0.378, 0.412, 0.441, 0.403, 0.378, 0.403, 0.441, 0.412, 0.441, 0.412, 0.441, 0.403, 0.441, 0.411, 0.441, 0.403, 0.441, 0.402, 0.441, 0.411, 0.441, 0.411, 0.441, 0.402, 0.441, 0.403, 0.378, 0.429, 0.544, 0.471, 0.345, 0.471, 0.544, 0.471, 0.544, 0.471, 0.345, 0.471, 0.345, 0.429, 0.544, 0.471, 0.345, 0.471, 0.544, 0.471, 0.544, 0.471, 0.345, 0.471, 0.345, 0.429, 0.345, 0.471, 0.544, 0.471, 0.345, 0.471, 0.345, 0.471, 0.544, 0.471, 0.544, 0.429, 0.345, 0.471, 0.544, 0.471, 0.345, 0.471, 0.345, 0.471, 0.544, 0.471, 0.544, 0.183, 0.767, 0.089, 0.9, 0.235, 0.767, 0.089, 0.9, 0.089, 0.986, 0.235, 0.767, 0.089, 0.986, 0.089, 0.9, 0.235, 0.767, 0.089, 0.9, 0.183, 0.767, 0.235, 0.767, 0.062, 0.543, 0.038, 0.543, 0.062, 0.671, 0.038, 0.543, 0.038, 0.671, 0.062, 0.671, 0.822, 0.866, 0.815, 0.866, 0.822, 0.797, 0.815, 0.866, 0.815, 0.797, 0.822, 0.797, 0.815, 0.866, 0.822, 0.866, 0.815, 0.797, 0.815, 0.797, 0.822, 0.866, 0.822, 0.797, 0.038, 0.767, 0.089, 0.767, 0.038, 0.986, 0.038, 0.986, 0.089, 0.767, 0.089, 0.986, 0.089, 0.986, 0.089, 0.767, 0.038, 0.986, 0.038, 0.986, 0.089, 0.767, 0.038, 0.767, 0.062, 0.543, 0.062, 0.755, 0.038, 0.543, 0.038, 0.543, 0.062, 0.755, 0.038, 0.755, 0.235, 0.767, 0.089, 0.986, 0.183, 0.767, 0.089, 0.986, 0.089, 0.9, 0.183, 0.767, 0.235, 0.767, 0.183, 0.767, 0.089, 0.986, 0.183, 0.767, 0.089, 0.9, 0.089, 0.986, 0.062, 0.543, 0.062, 0.671, 0.038, 0.543, 0.062, 0.671, 0.038, 0.671, 0.038, 0.543, 0.822, 0.866, 0.822, 0.797, 0.815, 0.866, 0.822, 0.797, 0.815, 0.797, 0.815, 0.866, 0.815, 0.866, 0.815, 0.797, 0.822, 0.866, 0.822, 0.866, 0.815, 0.797, 0.822, 0.797, 0.089, 0.767, 0.038, 0.767, 0.089, 0.986, 0.089, 0.986, 0.038, 0.767, 0.038, 0.986, 0.089, 0.767, 0.089, 0.986, 0.038, 0.767, 0.038, 0.767, 0.089, 0.986, 0.038, 0.986, 0.062, 0.543, 0.038, 0.543, 0.062, 0.755, 0.062, 0.755, 0.038, 0.543, 0.038, 0.755, 0.49, 0.427, 0.497, 0.4, 0.497, 0.454, 0.719, 0.426, 0.712, 0.399, 0.712, 0.453, 0.497, 0.454, 0.497, 0.4, 0.49, 0.427, 0.719, 0.426, 0.712, 0.453, 0.712, 0.399, 0.002, 0.351, 0.026, 0.351, 0.002, 0.41, 0.002, 0.41, 0.026, 0.351, 0.026, 0.41, 0.026, 0.351, 0.044, 0.351, 0.026, 0.41, 0.026, 0.41, 0.044, 0.351, 0.044, 0.41, 0.044, 0.351, 0.044, 0.351, 0.044, 0.41, 0.044, 0.41, 0.044, 0.351, 0.044, 0.41, 0.034, 0.44, 0.2, 0.542, 0.099, 0.358, 0.099, 0.358, 0.2, 0.542, 0.2, 0.358, 0.2, 0.542, 0.2, 0.542, 0.2, 0.358, 0.2, 0.358, 0.2, 0.542, 0.2, 0.358, 0.2, 0.542, 0.301, 0.358, 0.2, 0.358, 0.75, 0.283, 0.769, 0.325, 0.769, 0.283, 0.769, 0.283, 0.769, 0.325, 0.791, 0.283, 0.769, 0.325, 0.791, 0.325, 0.791, 0.283, 0.791, 0.283, 0.791, 0.325, 0.81, 0.325, 0.977, 0.484, 0.977, 0.307, 0.977, 0.484, 0.977, 0.484, 0.977, 0.307, 0.977, 0.307, 0.977, 0.307, 0.977, 0.484, 0.977, 0.307, 0.977, 0.307, 0.977, 0.484, 0.977, 0.484, 0.769, 0.325, 0.791, 0.283, 0.791, 0.325, 0.791, 0.325, 0.791, 0.283, 0.81, 0.325, 0.791, 0.283, 0.81, 0.283, 0.81, 0.325, 0.81, 0.325, 0.81, 0.283, 0.791, 0.283, 0.685, 0.81, 0.724, 0.81, 0.692, 0.841, 0.692, 0.841, 0.724, 0.81, 0.705, 0.853, 0.724, 0.81, 0.724, 0.856, 0.705, 0.853, 0.852, 0.429, 0.977, 0.307, 0.827, 0.307, 0.827, 0.307, 0.977, 0.307, 0.852, 0.429, 0.977, 0.307, 0.903, 0.473, 0.852, 0.429, 0.724, 0.856, 0.724, 0.81, 0.705, 0.853, 0.705, 0.853, 0.724, 0.81, 0.692, 0.841, 0.724, 0.81, 0.685, 0.81, 0.692, 0.841, 0.791, 0.283, 0.769, 0.325, 0.769, 0.283, 0.769, 0.283, 0.769, 0.325, 0.75, 0.283, 0.769, 0.325, 0.75, 0.325, 0.75, 0.283, 0.977, 0.484, 0.977, 0.307, 0.903, 0.473, 0.903, 0.473, 0.977, 0.307, 0.852, 0.429, 0.384, 0.542, 0.366, 0.44, 0.2, 0.542, 0.2, 0.542, 0.366, 0.44, 0.301, 0.358, 0.769, 0.325, 0.75, 0.283, 0.75, 0.325, 0.903, 0.473, 0.977, 0.307, 0.977, 0.484, 0.016, 0.542, 0.2, 0.542, 0.034, 0.44, 0.503, 0.72, 0.605, 0.62, 0.605, 0.72, 0.605, 0.72, 0.605, 0.62, 0.793, 0.72, 0.605, 0.62, 0.793, 0.62, 0.793, 0.72, 0.793, 0.72, 0.793, 0.62, 0.91, 0.72, 0.793, 0.62, 0.934, 0.67, 0.91, 0.72, 0.91, 0.72, 0.934, 0.67, 0.981, 0.645, 0.934, 0.67, 0.793, 0.62, 0.981, 0.645, 0.981, 0.645, 0.793, 0.62, 0.981, 0.62, 0.793, 0.62, 0.981, 0.518, 0.981, 0.62, 0.981, 0.62, 0.981, 0.518, 0.793, 0.62, 0.981, 0.518, 0.793, 0.518, 0.793, 0.62, 0.793, 0.62, 0.793, 0.518, 0.605, 0.518, 0.793, 0.518, 0.793, 0.498, 0.605, 0.518, 0.605, 0.518, 0.793, 0.498, 0.605, 0.498, 0.497, 0.866, 0.605, 0.87, 0.543, 0.765, 0.543, 0.765, 0.605, 0.87, 0.605, 0.768, 0.605, 0.87, 0.793, 0.87, 0.605, 0.768, 0.605, 0.768, 0.793, 0.87, 0.793, 0.768, 0.793, 0.87, 0.981, 0.87, 0.793, 0.768, 0.793, 0.768, 0.981, 0.87, 0.981, 0.768, 0.981, 0.87, 0.793, 0.87, 0.981, 0.768, 0.981, 0.768, 0.793, 0.87, 0.793, 0.768, 0.793, 0.87, 0.605, 0.87, 0.793, 0.768, 0.793, 0.768, 0.605, 0.87, 0.605, 0.768, 0.605, 0.87, 0.543, 0.765, 0.605, 0.768, 0.605, 0.768, 0.543, 0.765, 0.605, 0.748, 0.497, 0.866, 0.605, 0.87, 0.543, 0.765, 0.543, 0.765, 0.605, 0.87, 0.605, 0.768, 0.605, 0.87, 0.793, 0.87, 0.605, 0.768, 0.605, 0.768, 0.793, 0.87, 0.793, 0.768, 0.793, 0.87, 0.981, 0.87, 0.793, 0.768, 0.793, 0.768, 0.981, 0.87, 0.981, 0.768, 0.981, 0.87, 0.793, 0.87, 0.981, 0.768, 0.981, 0.768, 0.793, 0.87, 0.793, 0.768, 0.793, 0.87, 0.605, 0.87, 0.793, 0.768, 0.793, 0.768, 0.605, 0.87, 0.605, 0.768, 0.605, 0.87, 0.543, 0.765, 0.605, 0.768, 0.605, 0.768, 0.543, 0.765, 0.605, 0.748, 0.503, 0.72, 0.605, 0.62, 0.605, 0.72, 0.605, 0.72, 0.605, 0.62, 0.793, 0.72, 0.605, 0.62, 0.793, 0.62, 0.793, 0.72, 0.793, 0.72, 0.793, 0.62, 0.91, 0.72, 0.793, 0.62, 0.934, 0.67, 0.91, 0.72, 0.91, 0.72, 0.934, 0.67, 0.934, 0.67, 0.934, 0.67, 0.981, 0.645, 0.934, 0.67, 0.934, 0.67, 0.981, 0.645, 0.981, 0.645, 0.981, 0.645, 0.934, 0.67, 0.981, 0.645, 0.981, 0.645, 0.934, 0.67, 0.934, 0.67, 0.934, 0.67, 0.91, 0.72, 0.934, 0.67, 0.91, 0.72, 0.934, 0.67, 0.793, 0.72, 0.793, 0.72, 0.934, 0.67, 0.793, 0.62, 0.934, 0.67, 0.981, 0.645, 0.793, 0.62, 0.793, 0.62, 0.981, 0.645, 0.981, 0.62, 0.981, 0.645, 0.793, 0.62, 0.981, 0.62, 0.981, 0.62, 0.793, 0.62, 0.981, 0.518, 0.793, 0.62, 0.793, 0.518, 0.981, 0.518, 0.981, 0.518, 0.793, 0.518, 0.793, 0.498, 0.793, 0.518, 0.605, 0.498, 0.793, 0.498, 0.98, 0.721, 0.934, 0.67, 0.91, 0.72, 0.91, 0.72, 0.934, 0.67, 0.793, 0.72, 0.934, 0.67, 0.793, 0.62, 0.793, 0.72, 0.793, 0.72, 0.793, 0.62, 0.605, 0.62, 0.793, 0.62, 0.605, 0.518, 0.605, 0.62, 0.605, 0.62, 0.605, 0.518, 0.543, 0.515, 0.605, 0.518, 0.605, 0.498, 0.543, 0.515, 0.981, 0.498, 0.981, 0.518, 0.793, 0.498, 0.793, 0.498, 0.981, 0.518, 0.793, 0.518, 0.981, 0.518, 0.793, 0.62, 0.793, 0.518, 0.793, 0.518, 0.793, 0.62, 0.605, 0.518, 0.793, 0.62, 0.605, 0.62, 0.605, 0.518, 0.605, 0.518, 0.605, 0.62, 0.543, 0.515, 0.605, 0.62, 0.497, 0.616, 0.543, 0.515, 0.497, 0.616, 0.605, 0.62, 0.543, 0.515, 0.543, 0.515, 0.605, 0.62, 0.605, 0.518, 0.605, 0.62, 0.793, 0.62, 0.605, 0.518, 0.605, 0.518, 0.793, 0.62, 0.793, 0.518, 0.793, 0.62, 0.981, 0.518, 0.793, 0.518, 0.793, 0.518, 0.981, 0.518, 0.981, 0.498, 0.981, 0.518, 0.793, 0.498, 0.981, 0.498, 0.981, 0.895, 0.793, 0.87, 0.934, 0.92, 0.934, 0.92, 0.793, 0.87, 0.793, 0.97, 0.793, 0.87, 0.605, 0.87, 0.793, 0.97, 0.793, 0.97, 0.605, 0.87, 0.605, 0.97, 0.605, 0.87, 0.503, 0.97, 0.605, 0.97, 0.503, 0.97, 0.605, 0.87, 0.605, 0.97, 0.605, 0.97, 0.605, 0.87, 0.793, 0.97, 0.605, 0.87, 0.793, 0.87, 0.793, 0.97, 0.793, 0.97, 0.793, 0.87, 0.91, 0.97, 0.793, 0.87, 0.934, 0.92, 0.91, 0.97, 0.981, 0.895, 0.793, 0.87, 0.934, 0.92, 0.934, 0.92, 0.793, 0.87, 0.793, 0.97, 0.793, 0.87, 0.605, 0.87, 0.793, 0.97, 0.793, 0.97, 0.605, 0.87, 0.605, 0.97, 0.605, 0.87, 0.503, 0.97, 0.605, 0.97, 0.503, 0.97, 0.605, 0.87, 0.605, 0.97, 0.605, 0.97, 0.605, 0.87, 0.793, 0.97, 0.605, 0.87, 0.793, 0.87, 0.793, 0.97, 0.793, 0.97, 0.793, 0.87, 0.91, 0.97, 0.793, 0.87, 0.934, 0.92, 0.91, 0.97, 0.605, 0.768, 0.793, 0.748, 0.793, 0.768, 0.793, 0.768, 0.793, 0.748, 0.981, 0.768, 0.793, 0.748, 0.981, 0.748, 0.981, 0.768, 0.981, 0.768, 0.981, 0.748, 0.793, 0.748, 0.605, 0.768, 0.793, 0.748, 0.793, 0.768, 0.793, 0.768, 0.793, 0.748, 0.981, 0.768, 0.793, 0.748, 0.981, 0.748, 0.981, 0.768, 0.981, 0.768, 0.981, 0.748, 0.793, 0.748, 0.981, 0.498, 0.793, 0.498, 0.793, 0.518, 0.793, 0.518, 0.793, 0.498, 0.605, 0.518, 0.793, 0.498, 0.605, 0.498, 0.605, 0.518, 0.605, 0.518, 0.605, 0.498, 0.543, 0.515, 0.793, 0.87, 0.981, 0.895, 0.981, 0.87, 0.981, 0.87, 0.981, 0.895, 0.793, 0.87, 0.981, 0.895, 0.934, 0.92, 0.793, 0.87, 0.98, 0.721, 0.981, 0.645, 0.934, 0.67, 0.934, 0.67, 0.981, 0.645, 0.793, 0.62, 0.981, 0.645, 0.981, 0.62, 0.793, 0.62, 0.793, 0.72, 0.605, 0.62, 0.605, 0.72, 0.605, 0.72, 0.605, 0.62, 0.503, 0.72, 0.605, 0.62, 0.497, 0.616, 0.503, 0.72, 0.981, 0.768, 0.793, 0.748, 0.793, 0.768, 0.793, 0.768, 0.793, 0.748, 0.605, 0.768, 0.793, 0.748, 0.605, 0.748, 0.605, 0.768, 0.91, 0.97, 0.979, 0.97, 0.933, 0.92, 0.933, 0.92, 0.979, 0.97, 0.98, 0.896, 0.979, 0.97, 0.933, 0.92, 0.98, 0.896, 0.793, 0.87, 0.981, 0.895, 0.981, 0.87, 0.981, 0.87, 0.981, 0.895, 0.793, 0.87, 0.981, 0.895, 0.934, 0.92, 0.793, 0.87, 0.605, 0.518, 0.605, 0.62, 0.543, 0.515, 0.543, 0.515, 0.605, 0.62, 0.497, 0.616, 0.605, 0.62, 0.503, 0.72, 0.497, 0.616, 0.605, 0.62, 0.605, 0.518, 0.793, 0.62, 0.793, 0.62, 0.605, 0.518, 0.793, 0.518, 0.605, 0.518, 0.605, 0.498, 0.793, 0.518, 0.793, 0.72, 0.605, 0.62, 0.605, 0.72, 0.605, 0.72, 0.605, 0.62, 0.503, 0.72, 0.605, 0.62, 0.497, 0.616, 0.503, 0.72, 0.981, 0.768, 0.793, 0.748, 0.793, 0.768, 0.793, 0.768, 0.793, 0.748, 0.605, 0.768, 0.793, 0.748, 0.605, 0.748, 0.605, 0.768, 0.543, 0.765, 0.605, 0.87, 0.497, 0.866, 0.497, 0.866, 0.605, 0.87, 0.503, 0.97, 0.981, 0.518, 0.981, 0.498, 0.793, 0.518, 0.793, 0.518, 0.981, 0.498, 0.793, 0.498, 0.605, 0.518, 0.605, 0.498, 0.793, 0.518, 0.793, 0.518, 0.605, 0.498, 0.793, 0.498, 0.543, 0.765, 0.605, 0.87, 0.497, 0.866, 0.497, 0.866, 0.605, 0.87, 0.503, 0.97, 0.605, 0.62, 0.543, 0.515, 0.497, 0.616, 0.605, 0.62, 0.503, 0.72, 0.497, 0.616, 0.497, 0.866, 0.503, 0.97, 0.605, 0.87, 0.793, 0.97, 0.91, 0.97, 0.934, 0.92, 0.605, 0.768, 0.605, 0.748, 0.793, 0.748, 0.452, 0.65, 0.389, 0.667, 0.452, 0.671, 0.45, 0.589, 0.45, 0.61, 0.387, 0.606, 0.933, 0.92, 0.979, 0.97, 0.91, 0.97, 0.91, 0.72, 0.981, 0.645, 0.98, 0.721, 0.497, 0.866, 0.503, 0.97, 0.605, 0.87, 0.981, 0.518, 0.793, 0.62, 0.981, 0.62, 0.934, 0.67, 0.793, 0.62, 0.981, 0.645, 0.605, 0.62, 0.793, 0.72, 0.793, 0.62, 0.793, 0.97, 0.91, 0.97, 0.934, 0.92, 0.605, 0.768, 0.605, 0.748, 0.793, 0.748, 0.45, 0.589, 0.45, 0.61, 0.387, 0.606, 0.452, 0.65, 0.389, 0.667, 0.452, 0.67])
me_mesh_30.materials.append(mat_body_plane_body_texture_pn)
me_mesh_30.use_remesh_fix_poles = True
me_mesh_30.use_remesh_preserve_attributes = False
me_mesh_30.use_mirror_vertex_groups = False
me_mesh_30.update()
me_mesh_32 = bpy.data.meshes.new('Mesh-32')
me_mesh_32.from_pydata([(-1.392, 2.131, 2.117), (-0.1301, 2.14, 2.364), (-1.23, 2.775, 2.163), (-0.7736, 3.248, 2.263), (-0.1154, 0.8544, 2.338), (0.5134, 1.031, 2.465), (0.97, 1.505, 2.565), (1.132, 2.149, 2.611), (-0.1447, 3.425, 2.39), (-0.1154, 0.8544, 2.338), (0.5134, 1.031, 2.465), (-0.1301, 2.14, 2.364), (0.97, 1.505, 2.565), (1.132, 2.149, 2.611), (-0.1447, 3.425, 2.39), (-0.7736, 3.248, 2.263), (-1.23, 2.775, 2.163), (-1.392, 2.131, 2.117)], [], [(0, 1, 2), (2, 1, 3), (4, 5, 1), (5, 6, 1), (1, 6, 7), (8, 3, 1), (5, 4, 9, 10), (4, 1, 11, 9), (6, 5, 10, 12), (7, 6, 12, 13), (3, 8, 14, 15), (8, 1, 11, 14), (2, 3, 15, 16), (0, 2, 16, 17), (1, 0, 17, 11), (1, 7, 13, 11), (16, 11, 17), (15, 11, 16), (11, 10, 9), (11, 12, 10), (13, 12, 11), (11, 15, 14)])
me_mesh_32.polygons.foreach_set('use_smooth', [True] * 22)
_uv = me_mesh_32.uv_layers.new(name='UVMap')
_uv.uv.foreach_set('vector', [0.962, 0.984, 0.019, 0.984, 0.835, 0.512, 0.835, 0.512, 0.019, 0.984, 0.49, 0.167, 0.019, 0.041, 0.49, 0.167, 0.019, 0.984, 0.49, 0.167, 0.835, 0.512, 0.019, 0.984, 0.019, 0.984, 0.835, 0.512, 0.962, 0.984, 0.019, 0.041, 0.49, 0.167, 0.019, 0.984, 0.019, 0.041, 0.49, 0.167, 0.019, 0.984, 0.0, 1.0, 0.019, 0.041, 0.49, 0.167, 0.019, 0.984, 0.0, 1.0, 0.49, 0.167, 0.835, 0.512, 0.019, 0.984, 0.0, 1.0, 0.019, 0.984, 0.835, 0.512, 0.962, 0.984, 0.0, 1.0, 0.019, 0.041, 0.49, 0.167, 0.019, 0.984, 0.0, 1.0, 0.019, 0.041, 0.49, 0.167, 0.019, 0.984, 0.0, 1.0, 0.835, 0.512, 0.019, 0.984, 0.49, 0.167, 0.0, 1.0, 0.962, 0.984, 0.019, 0.984, 0.835, 0.512, 0.0, 1.0, 0.962, 0.984, 0.019, 0.984, 0.835, 0.512, 0.0, 1.0, 0.019, 0.984, 0.835, 0.512, 0.962, 0.984, 0.0, 1.0, 0.962, 0.984, 0.019, 0.984, 0.835, 0.512, 0.835, 0.512, 0.019, 0.984, 0.49, 0.167, 0.019, 0.041, 0.49, 0.167, 0.019, 0.984, 0.49, 0.167, 0.835, 0.512, 0.019, 0.984, 0.019, 0.984, 0.835, 0.512, 0.962, 0.984, 0.019, 0.041, 0.49, 0.167, 0.019, 0.984])
me_mesh_32.materials.append(mat_blade_plane_blade_texture_p)
me_mesh_32.use_remesh_fix_poles = True
me_mesh_32.use_remesh_preserve_attributes = False
me_mesh_32.use_mirror_vertex_groups = False
me_mesh_32.update()

# ---- objects
ob_mesh_30 = bpy.data.objects.new('Mesh-30', me_mesh_30)
ob_mesh_32 = bpy.data.objects.new('Mesh-32', me_mesh_32)

# ---- transforms, parenting, visibility, modifiers, constraints
ob_mesh_30.location = (0.0, 0.0, 0.0)
ob_mesh_30.rotation_euler = (1.571, -0.0, 0.1921)
ob_mesh_30.lineart.crease_threshold = 0.0
ob_mesh_32.location = (0.4414, -0.3854, 0.0)
ob_mesh_32.rotation_euler = (1.571, -0.0, 0.0)
ob_mesh_32.lineart.crease_threshold = 0.0

# ---- collection membership
col_collection.objects.link(ob_mesh_30)
col_collection.objects.link(ob_mesh_32)

# ---- scene / render settings (as saved in the file)
scene.frame_start = 1; scene.frame_end = 250; scene.frame_set(0)
scene.render.engine = 'BLENDER_EEVEE_NEXT'
scene.cycles.use_denoising = False
scene.cycles.samples = 128
scene.cycles.sampling_pattern = 'TABULATED_SOBOL'
scene.cycles.use_adaptive_sampling = False
scene.cycles.use_light_tree = False
scene.view_settings.view_transform = 'Filmic'
bpy.context.view_layer.update()

# ---- added for rendering (the .blend has no active camera and no usable light): camera, sun
cam_auto = bpy.data.cameras.new('AutoCamera')
cam_auto.lens = 50.0
cam_auto.sensor_width = 36.0
cam_auto.clip_end = 1000.0
ob_auto_camera = bpy.data.objects.new('AutoCamera', cam_auto)
scene.collection.objects.link(ob_auto_camera)
ob_auto_camera.location = (12.0416, -13.8074, 11.229)
ob_auto_camera.rotation_euler = (1.09748, -7.21219e-08, 0.694738)
scene.camera = ob_auto_camera
light_auto_sun = bpy.data.lights.new('AutoSun', 'SUN')
light_auto_sun.energy = 3.0
light_auto_sun.angle = 0.0523599
ob_auto_sun = bpy.data.objects.new('AutoSun', light_auto_sun)
scene.collection.objects.link(ob_auto_sun)
ob_auto_sun.rotation_euler = (0.872665, 0.174533, 0.523599)
bpy.context.view_layer.update()
